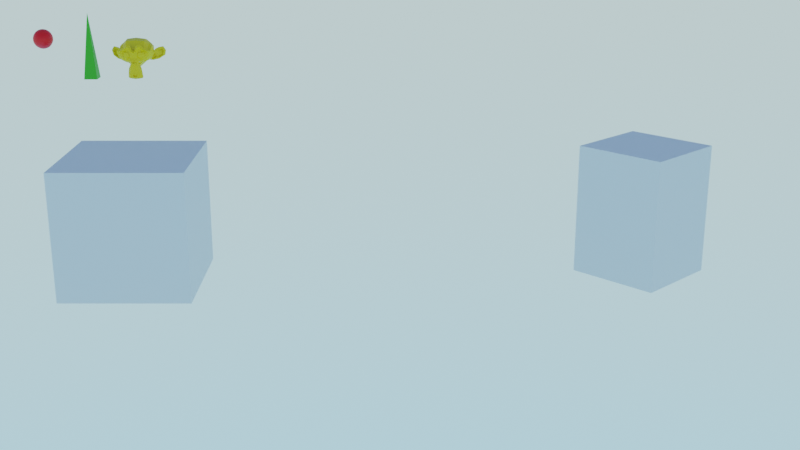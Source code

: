 # Source: GetGeom.blend  (saved by Blender 3.6.11; exported with 4.5.12 LTS)
import bpy
from mathutils import Matrix  # noqa: F401  (used for matrix-valued properties, if any)

bpy.ops.wm.read_factory_settings(use_empty=True)
scene = bpy.context.scene
scene.name = 'Scene'

# ---- materials (node trees are filled in below, after node groups)
mat_material = bpy.data.materials.new('Material')
mat_material.alpha_threshold = 0.0
mat_material.use_transparent_shadow = False
mat_material.roughness = 0.5
mat_material.line_color = (0.0, 0.0, 0.0, 1.0)
mat_material_001 = bpy.data.materials.new('Material.001')
mat_material_001.use_transparent_shadow = False
mat_material_002 = bpy.data.materials.new('Material.002')
mat_material_002.use_transparent_shadow = False
mat_material_003 = bpy.data.materials.new('Material.003')
mat_material_003.use_transparent_shadow = False

# ---- material node trees
mat_material.use_nodes = True; mat_material.node_tree.nodes.clear()
_N = mat_material.node_tree.nodes; _L = mat_material.node_tree.links
n0 = _N.new('ShaderNodeOutputMaterial'); n0.name = 'Material Output'; n0.location = (300, 300)
n1 = _N.new('ShaderNodeBsdfPrincipled'); n1.name = 'Principled BSDF'; n1.location = (10, 300)
n1.distribution = 'GGX'
n1.subsurface_method = 'RANDOM_WALK_SKIN'
n1.inputs[3].default_value = 1.45
n1.inputs[4].default_value = 0.95
n1.inputs[27].default_value = (0.0, 0.0, 0.0, 1.0)
n1.inputs[28].default_value = 1.0
_L.new(n1.outputs[0], n0.inputs[0])
n0.is_active_output = True
mat_material_001.use_nodes = True; mat_material_001.node_tree.nodes.clear()
_N = mat_material_001.node_tree.nodes; _L = mat_material_001.node_tree.links
n0 = _N.new('ShaderNodeBsdfPrincipled'); n0.name = 'Principled BSDF'; n0.location = (10, 300)
n0.distribution = 'GGX'
n0.subsurface_method = 'RANDOM_WALK_SKIN'
n0.inputs[0].default_value = (0.8, 0.0, 0.001945, 1.0)
n0.inputs[3].default_value = 1.45
n0.inputs[27].default_value = (0.0, 0.0, 0.0, 1.0)
n0.inputs[28].default_value = 1.0
n1 = _N.new('ShaderNodeOutputMaterial'); n1.name = 'Material Output'; n1.location = (300, 300)
_L.new(n0.outputs[0], n1.inputs[0])
n1.is_active_output = True
mat_material_002.use_nodes = True; mat_material_002.node_tree.nodes.clear()
_N = mat_material_002.node_tree.nodes; _L = mat_material_002.node_tree.links
n0 = _N.new('ShaderNodeBsdfPrincipled'); n0.name = 'Principled BSDF'; n0.location = (10, 300)
n0.distribution = 'GGX'
n0.subsurface_method = 'RANDOM_WALK_SKIN'
n0.inputs[3].default_value = 1.45
n0.inputs[27].default_value = (0.0, 0.0, 0.0, 1.0)
n0.inputs[28].default_value = 1.0
n1 = _N.new('ShaderNodeOutputMaterial'); n1.name = 'Material Output'; n1.location = (300, 300)
n2 = _N.new('ShaderNodeRGB'); n2.name = 'RGB'; n2.location = (-220, 280)
n2.outputs[0].default_value = (0.03915, 0.4487, 0.003659, 1.0)
_L.new(n0.outputs[0], n1.inputs[0])
_L.new(n2.outputs[0], n0.inputs[0])
n1.is_active_output = True
mat_material_003.use_nodes = True; mat_material_003.node_tree.nodes.clear()
_N = mat_material_003.node_tree.nodes; _L = mat_material_003.node_tree.links
n0 = _N.new('ShaderNodeBsdfPrincipled'); n0.name = 'Principled BSDF'; n0.location = (10, 300)
n0.distribution = 'GGX'
n0.subsurface_method = 'RANDOM_WALK_SKIN'
n0.inputs[0].default_value = (0.8, 0.6221, 0.0, 1.0)
n0.inputs[3].default_value = 1.45
n0.inputs[27].default_value = (0.0, 0.0, 0.0, 1.0)
n0.inputs[28].default_value = 1.0
n1 = _N.new('ShaderNodeOutputMaterial'); n1.name = 'Material Output'; n1.location = (300, 300)
_L.new(n0.outputs[0], n1.inputs[0])
n1.is_active_output = True

# ---- world
world_world = bpy.data.worlds.new('World'); scene.world = world_world
world_world.use_nodes = True; world_world.node_tree.nodes.clear()
_N = world_world.node_tree.nodes; _L = world_world.node_tree.links
n0 = _N.new('ShaderNodeOutputWorld'); n0.name = 'World Output'; n0.location = (300, 300)
n1 = _N.new('ShaderNodeBackground'); n1.name = 'Background'; n1.location = (10, 300)
n1.inputs[1].default_value = 5.0
n2 = _N.new('ShaderNodeTexSky'); n2.name = 'Sky Texture'; n2.location = (-190, 275)
n2.sky_type = 'HOSEK_WILKIE'
_L.new(n1.outputs[0], n0.inputs[0])
_L.new(n2.outputs[0], n1.inputs[0])
n0.is_active_output = True
world_world.color = (0.05088, 0.05088, 0.05088)
world_world.use_sun_shadow = False
world_world.sun_shadow_jitter_overblur = 0.0

# ---- cameras
cam_camera = bpy.data.cameras.new('Camera')
cam_camera.clip_end = 100.0
cam_camera.ortho_scale = 7.314
cam_camera.display_size = 5.0

# ---- meshes
me_cube = bpy.data.meshes.new('Cube')
me_cube.from_pydata([(1.0, 1.0, 1.0), (1.0, 1.0, -1.0), (1.0, -1.0, 1.0), (1.0, -1.0, -1.0), (-1.0, 1.0, 1.0), (-1.0, 1.0, -1.0), (-1.0, -1.0, 1.0), (-1.0, -1.0, -1.0)], [], [(0, 4, 6, 2), (3, 2, 6, 7), (7, 6, 4, 5), (5, 1, 3, 7), (1, 0, 2, 3), (5, 4, 0, 1)])
_uv = me_cube.uv_layers.new(name='UVMap')
_uv.uv.foreach_set('vector', [0.625, 0.5, 0.875, 0.5, 0.875, 0.75, 0.625, 0.75, 0.375, 0.75, 0.625, 0.75, 0.625, 1.0, 0.375, 1.0, 0.375, 0.0, 0.625, 0.0, 0.625, 0.25, 0.375, 0.25, 0.125, 0.5, 0.375, 0.5, 0.375, 0.75, 0.125, 0.75, 0.375, 0.5, 0.625, 0.5, 0.625, 0.75, 0.375, 0.75, 0.375, 0.25, 0.625, 0.25, 0.625, 0.5, 0.375, 0.5])
me_cube.materials.append(mat_material)
me_cube.use_mirror_vertex_groups = False
me_cube.update()
me_sphere = bpy.data.meshes.new('Sphere')
me_sphere.from_pydata([(0.0, 0.02926, 0.1471), (0.0, 0.0574, 0.1386), (0.0, 0.1061, 0.1061), (0.0, 0.1386, 0.0574), (0.0, 0.1471, 0.02926), (0.0, 0.1471, -0.02926), (0.0, 0.1247, -0.08334), (0.0, 0.08334, -0.1247), (0.0, 0.0574, -0.1386), (0.0, 0.02926, -0.1471), (0.0112, 0.02704, 0.1471), (0.02197, 0.05303, 0.1386), (0.03189, 0.07699, 0.1247), (0.04059, 0.09799, 0.1061), (0.04773, 0.1152, 0.08334), (0.05303, 0.128, 0.0574), (0.0563, 0.1359, 0.02926), (0.0574, 0.1386, 0.0), (0.0563, 0.1359, -0.02926), (0.05303, 0.128, -0.0574), (0.04773, 0.1152, -0.08334), (0.04059, 0.09799, -0.1061), (0.03189, 0.07699, -0.1247), (0.02197, 0.05303, -0.1386), (0.0112, 0.02704, -0.1471), (0.02069, 0.02069, 0.1471), (0.04059, 0.04059, 0.1386), (0.05893, 0.05893, 0.1247), (0.075, 0.075, 0.1061), (0.08819, 0.08819, 0.08334), (0.09799, 0.09799, 0.0574), (0.104, 0.104, 0.02926), (0.1061, 0.1061, 0.0), (0.104, 0.104, -0.02926), (0.09799, 0.09799, -0.0574), (0.08819, 0.08819, -0.08334), (0.075, 0.075, -0.1061), (0.05893, 0.05893, -0.1247), (0.04059, 0.04059, -0.1386), (0.02069, 0.02069, -0.1471), (0.02704, 0.0112, 0.1471), (0.05303, 0.02197, 0.1386), (0.07699, 0.03189, 0.1247), (0.09799, 0.04059, 0.1061), (0.1152, 0.04773, 0.08334), (0.128, 0.05303, 0.0574), (0.1359, 0.0563, 0.02926), (0.1386, 0.0574, 0.0), (0.1359, 0.0563, -0.02926), (0.128, 0.05303, -0.0574), (0.1152, 0.04773, -0.08334), (0.09799, 0.04059, -0.1061), (0.07699, 0.03189, -0.1247), (0.05303, 0.02197, -0.1386), (0.02704, 0.0112, -0.1471), (0.02926, -7.823e-09, 0.1471), (0.0574, -6.706e-09, 0.1386), (0.08334, -1.118e-08, 0.1247), (0.1061, -1.341e-08, 0.1061), (0.1247, -1.341e-08, 0.08334), (0.1386, -1.788e-08, 0.0574), (0.1471, -2.235e-08, 0.02926), (0.15, -2.235e-08, 0.0), (0.1471, -2.235e-08, -0.02926), (0.1386, -1.788e-08, -0.0574), (0.1247, -1.341e-08, -0.08334), (0.1061, -1.341e-08, -0.1061), (0.08334, -1.118e-08, -0.1247), (0.0574, -6.706e-09, -0.1386), (0.02926, -7.823e-09, -0.1471), (0.02704, -0.0112, 0.1471), (0.05303, -0.02197, 0.1386), (0.07699, -0.03189, 0.1247), (0.09799, -0.04059, 0.1061), (0.1152, -0.04773, 0.08334), (0.128, -0.05303, 0.0574), (0.1359, -0.0563, 0.02926), (0.1386, -0.0574, 0.0), (0.1359, -0.0563, -0.02926), (0.128, -0.05303, -0.0574), (0.1152, -0.04773, -0.08334), (0.09799, -0.04059, -0.1061), (0.07699, -0.03189, -0.1247), (0.05303, -0.02197, -0.1386), (0.02704, -0.0112, -0.1471), (0.02069, -0.02069, 0.1471), (0.04059, -0.04059, 0.1386), (0.05893, -0.05893, 0.1247), (0.075, -0.075, 0.1061), (0.08819, -0.08819, 0.08334), (0.09799, -0.09799, 0.0574), (0.104, -0.104, 0.02926), (0.1061, -0.1061, 0.0), (0.104, -0.104, -0.02926), (0.09799, -0.09799, -0.0574), (0.08819, -0.08819, -0.08334), (0.075, -0.075, -0.1061), (0.05893, -0.05893, -0.1247), (0.04059, -0.04059, -0.1386), (0.02069, -0.02069, -0.1471), (0.0112, -0.02704, 0.1471), (0.02197, -0.05303, 0.1386), (0.03189, -0.07699, 0.1247), (0.04059, -0.09799, 0.1061), (0.04773, -0.1152, 0.08334), (0.05303, -0.128, 0.0574), (0.0563, -0.1359, 0.02926), (0.0574, -0.1386, 0.0), (0.0563, -0.1359, -0.02926), (0.05303, -0.128, -0.0574), (0.04773, -0.1152, -0.08334), (0.04059, -0.09799, -0.1061), (0.03189, -0.07699, -0.1247), (0.02197, -0.05303, -0.1386), (0.0112, -0.02704, -0.1471), (-1.006e-08, -0.02926, 0.1471), (-1.788e-08, -0.0574, 0.1386), (-2.235e-08, -0.08334, 0.1247), (-3.353e-08, -0.1061, 0.1061), (-2.682e-08, -0.1247, 0.08334), (-3.576e-08, -0.1386, 0.0574), (-4.023e-08, -0.1471, 0.02926), (-5.364e-08, -0.15, 0.0), (-4.023e-08, -0.1471, -0.02926), (-3.576e-08, -0.1386, -0.0574), (-2.682e-08, -0.1247, -0.08334), (-3.353e-08, -0.1061, -0.1061), (-2.235e-08, -0.08334, -0.1247), (-1.788e-08, -0.0574, -0.1386), (-1.006e-08, -0.02926, -0.1471), (-0.0112, -0.02704, 0.1471), (-0.02197, -0.05303, 0.1386), (-0.03189, -0.07699, 0.1247), (-0.04059, -0.09799, 0.1061), (-0.04773, -0.1152, 0.08334), (-0.05303, -0.128, 0.0574), (-0.0563, -0.1359, 0.02926), (-0.0574, -0.1386, 0.0), (-0.0563, -0.1359, -0.02926), (-0.05303, -0.128, -0.0574), (-0.04773, -0.1152, -0.08334), (-0.04059, -0.09799, -0.1061), (-0.03189, -0.07699, -0.1247), (-0.02197, -0.05303, -0.1386), (-0.0112, -0.02704, -0.1471), (0.0, 0.0, -0.15), (-0.02069, -0.02069, 0.1471), (-0.04059, -0.04059, 0.1386), (-0.05893, -0.05893, 0.1247), (-0.075, -0.075, 0.1061), (-0.08819, -0.08819, 0.08334), (-0.09799, -0.09799, 0.0574), (-0.104, -0.104, 0.02926), (-0.1061, -0.1061, 0.0), (-0.104, -0.104, -0.02926), (-0.09799, -0.09799, -0.0574), (-0.08819, -0.08819, -0.08334), (-0.075, -0.075, -0.1061), (-0.05893, -0.05893, -0.1247), (-0.04059, -0.04059, -0.1386), (-0.02069, -0.02069, -0.1471), (-0.02704, -0.0112, 0.1471), (-0.05303, -0.02197, 0.1386), (-0.07699, -0.03189, 0.1247), (-0.09799, -0.04059, 0.1061), (-0.1152, -0.04773, 0.08334), (-0.128, -0.05303, 0.0574), (-0.1359, -0.0563, 0.02926), (-0.1386, -0.0574, 0.0), (-0.1359, -0.0563, -0.02926), (-0.128, -0.05303, -0.0574), (-0.1152, -0.04773, -0.08334), (-0.09799, -0.04059, -0.1061), (-0.07699, -0.03189, -0.1247), (-0.05303, -0.02197, -0.1386), (-0.02704, -0.0112, -0.1471), (0.0, 0.0, 0.15), (-0.02926, 1.229e-08, 0.1471), (-0.0574, 2.682e-08, 0.1386), (-0.08334, 2.906e-08, 0.1247), (-0.1061, 4.917e-08, 0.1061), (-0.1247, 4.917e-08, 0.08334), (-0.1386, 5.364e-08, 0.0574), (-0.1471, 5.811e-08, 0.02926), (-0.15, 7.6e-08, 0.0), (-0.1471, 5.811e-08, -0.02926), (-0.1386, 5.364e-08, -0.0574), (-0.1247, 4.917e-08, -0.08334), (-0.1061, 4.917e-08, -0.1061), (-0.08334, 2.906e-08, -0.1247), (-0.0574, 2.682e-08, -0.1386), (-0.02926, 1.229e-08, -0.1471), (-0.02704, 0.0112, 0.1471), (-0.05303, 0.02197, 0.1386), (-0.07699, 0.03189, 0.1247), (-0.09799, 0.04059, 0.1061), (-0.1152, 0.04773, 0.08334), (-0.128, 0.05303, 0.0574), (-0.1359, 0.0563, 0.02926), (-0.1386, 0.0574, 0.0), (-0.1359, 0.0563, -0.02926), (-0.128, 0.05303, -0.0574), (-0.1152, 0.04773, -0.08334), (-0.09799, 0.04059, -0.1061), (-0.07699, 0.03189, -0.1247), (-0.05303, 0.02197, -0.1386), (-0.02704, 0.0112, -0.1471), (-0.02069, 0.02069, 0.1471), (-0.04059, 0.04059, 0.1386), (-0.05893, 0.05893, 0.1247), (-0.075, 0.075, 0.1061), (-0.08819, 0.08819, 0.08334), (-0.09799, 0.09799, 0.0574), (-0.104, 0.104, 0.02926), (-0.1061, 0.1061, 0.0), (-0.104, 0.104, -0.02926), (-0.09799, 0.09799, -0.0574), (-0.08819, 0.08819, -0.08334), (-0.075, 0.075, -0.1061), (-0.05893, 0.05893, -0.1247), (-0.04059, 0.04059, -0.1386), (-0.02069, 0.02069, -0.1471), (-0.0112, 0.02704, 0.1471), (-0.02197, 0.05303, 0.1386), (-0.03189, 0.07699, 0.1247), (-0.04059, 0.09799, 0.1061), (-0.04773, 0.1152, 0.08334), (-0.05303, 0.128, 0.0574), (-0.0563, 0.1359, 0.02926), (-0.0574, 0.1386, 0.0), (-0.0563, 0.1359, -0.02926), (-0.05303, 0.128, -0.0574), (-0.04773, 0.1152, -0.08334), (-0.04059, 0.09799, -0.1061), (-0.03189, 0.07699, -0.1247), (-0.02197, 0.05303, -0.1386), (-0.0112, 0.02704, -0.1471), (3.576e-08, 0.08334, 0.1247), (6.706e-08, 0.1247, 0.08334), (9.388e-08, 0.15, 0.0), (7.6e-08, 0.1386, -0.0574), (6.706e-08, 0.1061, -0.1061)], [], [(1, 0, 10, 11), (240, 5, 18, 19), (237, 1, 11, 12), (6, 240, 19, 20), (2, 237, 12, 13), (241, 6, 20, 21), (238, 2, 13, 14), (7, 241, 21, 22), (3, 238, 14, 15), (8, 7, 22, 23), (4, 3, 15, 16), (9, 8, 23, 24), (239, 4, 16, 17), (0, 176, 10), (145, 9, 24), (5, 239, 17, 18), (10, 176, 25), (145, 24, 39), (18, 17, 32, 33), (11, 10, 25, 26), (19, 18, 33, 34), (12, 11, 26, 27), (20, 19, 34, 35), (13, 12, 27, 28), (21, 20, 35, 36), (14, 13, 28, 29), (22, 21, 36, 37), (15, 14, 29, 30), (23, 22, 37, 38), (16, 15, 30, 31), (24, 23, 38, 39), (17, 16, 31, 32), (29, 28, 43, 44), (37, 36, 51, 52), (30, 29, 44, 45), (38, 37, 52, 53), (31, 30, 45, 46), (39, 38, 53, 54), (32, 31, 46, 47), (25, 176, 40), (145, 39, 54), (33, 32, 47, 48), (26, 25, 40, 41), (34, 33, 48, 49), (27, 26, 41, 42), (35, 34, 49, 50), (28, 27, 42, 43), (36, 35, 50, 51), (48, 47, 62, 63), (41, 40, 55, 56), (49, 48, 63, 64), (42, 41, 56, 57), (50, 49, 64, 65), (43, 42, 57, 58), (51, 50, 65, 66), (44, 43, 58, 59), (52, 51, 66, 67), (45, 44, 59, 60), (53, 52, 67, 68), (46, 45, 60, 61), (54, 53, 68, 69), (47, 46, 61, 62), (40, 176, 55), (145, 54, 69), (67, 66, 81, 82), (60, 59, 74, 75), (68, 67, 82, 83), (61, 60, 75, 76), (69, 68, 83, 84), (62, 61, 76, 77), (55, 176, 70), (145, 69, 84), (63, 62, 77, 78), (56, 55, 70, 71), (64, 63, 78, 79), (57, 56, 71, 72), (65, 64, 79, 80), (58, 57, 72, 73), (66, 65, 80, 81), (59, 58, 73, 74), (71, 70, 85, 86), (79, 78, 93, 94), (72, 71, 86, 87), (80, 79, 94, 95), (73, 72, 87, 88), (81, 80, 95, 96), (74, 73, 88, 89), (82, 81, 96, 97), (75, 74, 89, 90), (83, 82, 97, 98), (76, 75, 90, 91), (84, 83, 98, 99), (77, 76, 91, 92), (70, 176, 85), (145, 84, 99), (78, 77, 92, 93), (90, 89, 104, 105), (98, 97, 112, 113), (91, 90, 105, 106), (99, 98, 113, 114), (92, 91, 106, 107), (85, 176, 100), (145, 99, 114), (93, 92, 107, 108), (86, 85, 100, 101), (94, 93, 108, 109), (87, 86, 101, 102), (95, 94, 109, 110), (88, 87, 102, 103), (96, 95, 110, 111), (89, 88, 103, 104), (97, 96, 111, 112), (109, 108, 123, 124), (102, 101, 116, 117), (110, 109, 124, 125), (103, 102, 117, 118), (111, 110, 125, 126), (104, 103, 118, 119), (112, 111, 126, 127), (105, 104, 119, 120), (113, 112, 127, 128), (106, 105, 120, 121), (114, 113, 128, 129), (107, 106, 121, 122), (100, 176, 115), (145, 114, 129), (108, 107, 122, 123), (101, 100, 115, 116), (128, 127, 142, 143), (121, 120, 135, 136), (129, 128, 143, 144), (122, 121, 136, 137), (115, 176, 130), (145, 129, 144), (123, 122, 137, 138), (116, 115, 130, 131), (124, 123, 138, 139), (117, 116, 131, 132), (125, 124, 139, 140), (118, 117, 132, 133), (126, 125, 140, 141), (119, 118, 133, 134), (127, 126, 141, 142), (120, 119, 134, 135), (140, 139, 155, 156), (133, 132, 148, 149), (141, 140, 156, 157), (134, 133, 149, 150), (142, 141, 157, 158), (135, 134, 150, 151), (143, 142, 158, 159), (136, 135, 151, 152), (144, 143, 159, 160), (137, 136, 152, 153), (130, 176, 146), (145, 144, 160), (138, 137, 153, 154), (131, 130, 146, 147), (139, 138, 154, 155), (132, 131, 147, 148), (160, 159, 174, 175), (153, 152, 167, 168), (146, 176, 161), (145, 160, 175), (154, 153, 168, 169), (147, 146, 161, 162), (155, 154, 169, 170), (148, 147, 162, 163), (156, 155, 170, 171), (149, 148, 163, 164), (157, 156, 171, 172), (150, 149, 164, 165), (158, 157, 172, 173), (151, 150, 165, 166), (159, 158, 173, 174), (152, 151, 166, 167), (164, 163, 179, 180), (172, 171, 187, 188), (165, 164, 180, 181), (173, 172, 188, 189), (166, 165, 181, 182), (174, 173, 189, 190), (167, 166, 182, 183), (175, 174, 190, 191), (168, 167, 183, 184), (161, 176, 177), (145, 175, 191), (169, 168, 184, 185), (162, 161, 177, 178), (170, 169, 185, 186), (163, 162, 178, 179), (171, 170, 186, 187), (184, 183, 198, 199), (177, 176, 192), (145, 191, 206), (185, 184, 199, 200), (178, 177, 192, 193), (186, 185, 200, 201), (179, 178, 193, 194), (187, 186, 201, 202), (180, 179, 194, 195), (188, 187, 202, 203), (181, 180, 195, 196), (189, 188, 203, 204), (182, 181, 196, 197), (190, 189, 204, 205), (183, 182, 197, 198), (191, 190, 205, 206), (203, 202, 217, 218), (196, 195, 210, 211), (204, 203, 218, 219), (197, 196, 211, 212), (205, 204, 219, 220), (198, 197, 212, 213), (206, 205, 220, 221), (199, 198, 213, 214), (192, 176, 207), (145, 206, 221), (200, 199, 214, 215), (193, 192, 207, 208), (201, 200, 215, 216), (194, 193, 208, 209), (202, 201, 216, 217), (195, 194, 209, 210), (207, 176, 222), (145, 221, 236), (215, 214, 229, 230), (208, 207, 222, 223), (216, 215, 230, 231), (209, 208, 223, 224), (217, 216, 231, 232), (210, 209, 224, 225), (218, 217, 232, 233), (211, 210, 225, 226), (219, 218, 233, 234), (212, 211, 226, 227), (220, 219, 234, 235), (213, 212, 227, 228), (221, 220, 235, 236), (214, 213, 228, 229), (226, 225, 2, 238), (234, 233, 241, 7), (227, 226, 238, 3), (235, 234, 7, 8), (228, 227, 3, 4), (236, 235, 8, 9), (229, 228, 4, 239), (222, 176, 0), (145, 236, 9), (230, 229, 239, 5), (223, 222, 0, 1), (231, 230, 5, 240), (224, 223, 1, 237), (232, 231, 240, 6), (225, 224, 237, 2), (233, 232, 6, 241)])
me_sphere.polygons.foreach_set('use_smooth', [True] * 256)
_uv = me_sphere.uv_layers.new(name='UVMap')
_uv.uv.foreach_set('vector', [0.75, 0.875, 0.75, 0.9375, 0.6875, 0.9375, 0.6875, 0.875, 0.75, 0.375, 0.75, 0.4375, 0.6875, 0.4375, 0.6875, 0.375, 0.75, 0.8125, 0.75, 0.875, 0.6875, 0.875, 0.6875, 0.8125, 0.75, 0.3125, 0.75, 0.375, 0.6875, 0.375, 0.6875, 0.3125, 0.75, 0.75, 0.75, 0.8125, 0.6875, 0.8125, 0.6875, 0.75, 0.75, 0.25, 0.75, 0.3125, 0.6875, 0.3125, 0.6875, 0.25, 0.75, 0.6875, 0.75, 0.75, 0.6875, 0.75, 0.6875, 0.6875, 0.75, 0.1875, 0.75, 0.25, 0.6875, 0.25, 0.6875, 0.1875, 0.75, 0.625, 0.75, 0.6875, 0.6875, 0.6875, 0.6875, 0.625, 0.75, 0.125, 0.75, 0.1875, 0.6875, 0.1875, 0.6875, 0.125, 0.75, 0.5625, 0.75, 0.625, 0.6875, 0.625, 0.6875, 0.5625, 0.75, 0.0625, 0.75, 0.125, 0.6875, 0.125, 0.6875, 0.0625, 0.75, 0.5, 0.75, 0.5625, 0.6875, 0.5625, 0.6875, 0.5, 0.75, 0.9375, 0.7188, 1.0, 0.6875, 0.9375, 0.7188, 0.0, 0.75, 0.0625, 0.6875, 0.0625, 0.75, 0.4375, 0.75, 0.5, 0.6875, 0.5, 0.6875, 0.4375, 0.6875, 0.9375, 0.6562, 1.0, 0.625, 0.9375, 0.6562, 0.0, 0.6875, 0.0625, 0.625, 0.0625, 0.6875, 0.4375, 0.6875, 0.5, 0.625, 0.5, 0.625, 0.4375, 0.6875, 0.875, 0.6875, 0.9375, 0.625, 0.9375, 0.625, 0.875, 0.6875, 0.375, 0.6875, 0.4375, 0.625, 0.4375, 0.625, 0.375, 0.6875, 0.8125, 0.6875, 0.875, 0.625, 0.875, 0.625, 0.8125, 0.6875, 0.3125, 0.6875, 0.375, 0.625, 0.375, 0.625, 0.3125, 0.6875, 0.75, 0.6875, 0.8125, 0.625, 0.8125, 0.625, 0.75, 0.6875, 0.25, 0.6875, 0.3125, 0.625, 0.3125, 0.625, 0.25, 0.6875, 0.6875, 0.6875, 0.75, 0.625, 0.75, 0.625, 0.6875, 0.6875, 0.1875, 0.6875, 0.25, 0.625, 0.25, 0.625, 0.1875, 0.6875, 0.625, 0.6875, 0.6875, 0.625, 0.6875, 0.625, 0.625, 0.6875, 0.125, 0.6875, 0.1875, 0.625, 0.1875, 0.625, 0.125, 0.6875, 0.5625, 0.6875, 0.625, 0.625, 0.625, 0.625, 0.5625, 0.6875, 0.0625, 0.6875, 0.125, 0.625, 0.125, 0.625, 0.0625, 0.6875, 0.5, 0.6875, 0.5625, 0.625, 0.5625, 0.625, 0.5, 0.625, 0.6875, 0.625, 0.75, 0.5625, 0.75, 0.5625, 0.6875, 0.625, 0.1875, 0.625, 0.25, 0.5625, 0.25, 0.5625, 0.1875, 0.625, 0.625, 0.625, 0.6875, 0.5625, 0.6875, 0.5625, 0.625, 0.625, 0.125, 0.625, 0.1875, 0.5625, 0.1875, 0.5625, 0.125, 0.625, 0.5625, 0.625, 0.625, 0.5625, 0.625, 0.5625, 0.5625, 0.625, 0.0625, 0.625, 0.125, 0.5625, 0.125, 0.5625, 0.0625, 0.625, 0.5, 0.625, 0.5625, 0.5625, 0.5625, 0.5625, 0.5, 0.625, 0.9375, 0.5938, 1.0, 0.5625, 0.9375, 0.5938, 0.0, 0.625, 0.0625, 0.5625, 0.0625, 0.625, 0.4375, 0.625, 0.5, 0.5625, 0.5, 0.5625, 0.4375, 0.625, 0.875, 0.625, 0.9375, 0.5625, 0.9375, 0.5625, 0.875, 0.625, 0.375, 0.625, 0.4375, 0.5625, 0.4375, 0.5625, 0.375, 0.625, 0.8125, 0.625, 0.875, 0.5625, 0.875, 0.5625, 0.8125, 0.625, 0.3125, 0.625, 0.375, 0.5625, 0.375, 0.5625, 0.3125, 0.625, 0.75, 0.625, 0.8125, 0.5625, 0.8125, 0.5625, 0.75, 0.625, 0.25, 0.625, 0.3125, 0.5625, 0.3125, 0.5625, 0.25, 0.5625, 0.4375, 0.5625, 0.5, 0.5, 0.5, 0.5, 0.4375, 0.5625, 0.875, 0.5625, 0.9375, 0.5, 0.9375, 0.5, 0.875, 0.5625, 0.375, 0.5625, 0.4375, 0.5, 0.4375, 0.5, 0.375, 0.5625, 0.8125, 0.5625, 0.875, 0.5, 0.875, 0.5, 0.8125, 0.5625, 0.3125, 0.5625, 0.375, 0.5, 0.375, 0.5, 0.3125, 0.5625, 0.75, 0.5625, 0.8125, 0.5, 0.8125, 0.5, 0.75, 0.5625, 0.25, 0.5625, 0.3125, 0.5, 0.3125, 0.5, 0.25, 0.5625, 0.6875, 0.5625, 0.75, 0.5, 0.75, 0.5, 0.6875, 0.5625, 0.1875, 0.5625, 0.25, 0.5, 0.25, 0.5, 0.1875, 0.5625, 0.625, 0.5625, 0.6875, 0.5, 0.6875, 0.5, 0.625, 0.5625, 0.125, 0.5625, 0.1875, 0.5, 0.1875, 0.5, 0.125, 0.5625, 0.5625, 0.5625, 0.625, 0.5, 0.625, 0.5, 0.5625, 0.5625, 0.0625, 0.5625, 0.125, 0.5, 0.125, 0.5, 0.0625, 0.5625, 0.5, 0.5625, 0.5625, 0.5, 0.5625, 0.5, 0.5, 0.5625, 0.9375, 0.5312, 1.0, 0.5, 0.9375, 0.5312, 0.0, 0.5625, 0.0625, 0.5, 0.0625, 0.5, 0.1875, 0.5, 0.25, 0.4375, 0.25, 0.4375, 0.1875, 0.5, 0.625, 0.5, 0.6875, 0.4375, 0.6875, 0.4375, 0.625, 0.5, 0.125, 0.5, 0.1875, 0.4375, 0.1875, 0.4375, 0.125, 0.5, 0.5625, 0.5, 0.625, 0.4375, 0.625, 0.4375, 0.5625, 0.5, 0.0625, 0.5, 0.125, 0.4375, 0.125, 0.4375, 0.0625, 0.5, 0.5, 0.5, 0.5625, 0.4375, 0.5625, 0.4375, 0.5, 0.5, 0.9375, 0.4687, 1.0, 0.4375, 0.9375, 0.4687, 0.0, 0.5, 0.0625, 0.4375, 0.0625, 0.5, 0.4375, 0.5, 0.5, 0.4375, 0.5, 0.4375, 0.4375, 0.5, 0.875, 0.5, 0.9375, 0.4375, 0.9375, 0.4375, 0.875, 0.5, 0.375, 0.5, 0.4375, 0.4375, 0.4375, 0.4375, 0.375, 0.5, 0.8125, 0.5, 0.875, 0.4375, 0.875, 0.4375, 0.8125, 0.5, 0.3125, 0.5, 0.375, 0.4375, 0.375, 0.4375, 0.3125, 0.5, 0.75, 0.5, 0.8125, 0.4375, 0.8125, 0.4375, 0.75, 0.5, 0.25, 0.5, 0.3125, 0.4375, 0.3125, 0.4375, 0.25, 0.5, 0.6875, 0.5, 0.75, 0.4375, 0.75, 0.4375, 0.6875, 0.4375, 0.875, 0.4375, 0.9375, 0.375, 0.9375, 0.375, 0.875, 0.4375, 0.375, 0.4375, 0.4375, 0.375, 0.4375, 0.375, 0.375, 0.4375, 0.8125, 0.4375, 0.875, 0.375, 0.875, 0.375, 0.8125, 0.4375, 0.3125, 0.4375, 0.375, 0.375, 0.375, 0.375, 0.3125, 0.4375, 0.75, 0.4375, 0.8125, 0.375, 0.8125, 0.375, 0.75, 0.4375, 0.25, 0.4375, 0.3125, 0.375, 0.3125, 0.375, 0.25, 0.4375, 0.6875, 0.4375, 0.75, 0.375, 0.75, 0.375, 0.6875, 0.4375, 0.1875, 0.4375, 0.25, 0.375, 0.25, 0.375, 0.1875, 0.4375, 0.625, 0.4375, 0.6875, 0.375, 0.6875, 0.375, 0.625, 0.4375, 0.125, 0.4375, 0.1875, 0.375, 0.1875, 0.375, 0.125, 0.4375, 0.5625, 0.4375, 0.625, 0.375, 0.625, 0.375, 0.5625, 0.4375, 0.0625, 0.4375, 0.125, 0.375, 0.125, 0.375, 0.0625, 0.4375, 0.5, 0.4375, 0.5625, 0.375, 0.5625, 0.375, 0.5, 0.4375, 0.9375, 0.4062, 1.0, 0.375, 0.9375, 0.4062, 0.0, 0.4375, 0.0625, 0.375, 0.0625, 0.4375, 0.4375, 0.4375, 0.5, 0.375, 0.5, 0.375, 0.4375, 0.375, 0.625, 0.375, 0.6875, 0.3125, 0.6875, 0.3125, 0.625, 0.375, 0.125, 0.375, 0.1875, 0.3125, 0.1875, 0.3125, 0.125, 0.375, 0.5625, 0.375, 0.625, 0.3125, 0.625, 0.3125, 0.5625, 0.375, 0.0625, 0.375, 0.125, 0.3125, 0.125, 0.3125, 0.0625, 0.375, 0.5, 0.375, 0.5625, 0.3125, 0.5625, 0.3125, 0.5, 0.375, 0.9375, 0.3437, 1.0, 0.3125, 0.9375, 0.3437, 0.0, 0.375, 0.0625, 0.3125, 0.0625, 0.375, 0.4375, 0.375, 0.5, 0.3125, 0.5, 0.3125, 0.4375, 0.375, 0.875, 0.375, 0.9375, 0.3125, 0.9375, 0.3125, 0.875, 0.375, 0.375, 0.375, 0.4375, 0.3125, 0.4375, 0.3125, 0.375, 0.375, 0.8125, 0.375, 0.875, 0.3125, 0.875, 0.3125, 0.8125, 0.375, 0.3125, 0.375, 0.375, 0.3125, 0.375, 0.3125, 0.3125, 0.375, 0.75, 0.375, 0.8125, 0.3125, 0.8125, 0.3125, 0.75, 0.375, 0.25, 0.375, 0.3125, 0.3125, 0.3125, 0.3125, 0.25, 0.375, 0.6875, 0.375, 0.75, 0.3125, 0.75, 0.3125, 0.6875, 0.375, 0.1875, 0.375, 0.25, 0.3125, 0.25, 0.3125, 0.1875, 0.3125, 0.375, 0.3125, 0.4375, 0.25, 0.4375, 0.25, 0.375, 0.3125, 0.8125, 0.3125, 0.875, 0.25, 0.875, 0.25, 0.8125, 0.3125, 0.3125, 0.3125, 0.375, 0.25, 0.375, 0.25, 0.3125, 0.3125, 0.75, 0.3125, 0.8125, 0.25, 0.8125, 0.25, 0.75, 0.3125, 0.25, 0.3125, 0.3125, 0.25, 0.3125, 0.25, 0.25, 0.3125, 0.6875, 0.3125, 0.75, 0.25, 0.75, 0.25, 0.6875, 0.3125, 0.1875, 0.3125, 0.25, 0.25, 0.25, 0.25, 0.1875, 0.3125, 0.625, 0.3125, 0.6875, 0.25, 0.6875, 0.25, 0.625, 0.3125, 0.125, 0.3125, 0.1875, 0.25, 0.1875, 0.25, 0.125, 0.3125, 0.5625, 0.3125, 0.625, 0.25, 0.625, 0.25, 0.5625, 0.3125, 0.0625, 0.3125, 0.125, 0.25, 0.125, 0.25, 0.0625, 0.3125, 0.5, 0.3125, 0.5625, 0.25, 0.5625, 0.25, 0.5, 0.3125, 0.9375, 0.2812, 1.0, 0.25, 0.9375, 0.2812, 0.0, 0.3125, 0.0625, 0.25, 0.0625, 0.3125, 0.4375, 0.3125, 0.5, 0.25, 0.5, 0.25, 0.4375, 0.3125, 0.875, 0.3125, 0.9375, 0.25, 0.9375, 0.25, 0.875, 0.25, 0.125, 0.25, 0.1875, 0.1875, 0.1875, 0.1875, 0.125, 0.25, 0.5625, 0.25, 0.625, 0.1875, 0.625, 0.1875, 0.5625, 0.25, 0.0625, 0.25, 0.125, 0.1875, 0.125, 0.1875, 0.0625, 0.25, 0.5, 0.25, 0.5625, 0.1875, 0.5625, 0.1875, 0.5, 0.25, 0.9375, 0.2187, 1.0, 0.1875, 0.9375, 0.2187, 0.0, 0.25, 0.0625, 0.1875, 0.0625, 0.25, 0.4375, 0.25, 0.5, 0.1875, 0.5, 0.1875, 0.4375, 0.25, 0.875, 0.25, 0.9375, 0.1875, 0.9375, 0.1875, 0.875, 0.25, 0.375, 0.25, 0.4375, 0.1875, 0.4375, 0.1875, 0.375, 0.25, 0.8125, 0.25, 0.875, 0.1875, 0.875, 0.1875, 0.8125, 0.25, 0.3125, 0.25, 0.375, 0.1875, 0.375, 0.1875, 0.3125, 0.25, 0.75, 0.25, 0.8125, 0.1875, 0.8125, 0.1875, 0.75, 0.25, 0.25, 0.25, 0.3125, 0.1875, 0.3125, 0.1875, 0.25, 0.25, 0.6875, 0.25, 0.75, 0.1875, 0.75, 0.1875, 0.6875, 0.25, 0.1875, 0.25, 0.25, 0.1875, 0.25, 0.1875, 0.1875, 0.25, 0.625, 0.25, 0.6875, 0.1875, 0.6875, 0.1875, 0.625, 0.1875, 0.3125, 0.1875, 0.375, 0.125, 0.375, 0.125, 0.3125, 0.1875, 0.75, 0.1875, 0.8125, 0.125, 0.8125, 0.125, 0.75, 0.1875, 0.25, 0.1875, 0.3125, 0.125, 0.3125, 0.125, 0.25, 0.1875, 0.6875, 0.1875, 0.75, 0.125, 0.75, 0.125, 0.6875, 0.1875, 0.1875, 0.1875, 0.25, 0.125, 0.25, 0.125, 0.1875, 0.1875, 0.625, 0.1875, 0.6875, 0.125, 0.6875, 0.125, 0.625, 0.1875, 0.125, 0.1875, 0.1875, 0.125, 0.1875, 0.125, 0.125, 0.1875, 0.5625, 0.1875, 0.625, 0.125, 0.625, 0.125, 0.5625, 0.1875, 0.0625, 0.1875, 0.125, 0.125, 0.125, 0.125, 0.0625, 0.1875, 0.5, 0.1875, 0.5625, 0.125, 0.5625, 0.125, 0.5, 0.1875, 0.9375, 0.1562, 1.0, 0.125, 0.9375, 0.1562, 0.0, 0.1875, 0.0625, 0.125, 0.0625, 0.1875, 0.4375, 0.1875, 0.5, 0.125, 0.5, 0.125, 0.4375, 0.1875, 0.875, 0.1875, 0.9375, 0.125, 0.9375, 0.125, 0.875, 0.1875, 0.375, 0.1875, 0.4375, 0.125, 0.4375, 0.125, 0.375, 0.1875, 0.8125, 0.1875, 0.875, 0.125, 0.875, 0.125, 0.8125, 0.125, 0.0625, 0.125, 0.125, 0.0625, 0.125, 0.0625, 0.0625, 0.125, 0.5, 0.125, 0.5625, 0.0625, 0.5625, 0.0625, 0.5, 0.125, 0.9375, 0.09375, 1.0, 0.0625, 0.9375, 0.09375, 0.0, 0.125, 0.0625, 0.0625, 0.0625, 0.125, 0.4375, 0.125, 0.5, 0.0625, 0.5, 0.0625, 0.4375, 0.125, 0.875, 0.125, 0.9375, 0.0625, 0.9375, 0.0625, 0.875, 0.125, 0.375, 0.125, 0.4375, 0.0625, 0.4375, 0.0625, 0.375, 0.125, 0.8125, 0.125, 0.875, 0.0625, 0.875, 0.0625, 0.8125, 0.125, 0.3125, 0.125, 0.375, 0.0625, 0.375, 0.0625, 0.3125, 0.125, 0.75, 0.125, 0.8125, 0.0625, 0.8125, 0.0625, 0.75, 0.125, 0.25, 0.125, 0.3125, 0.0625, 0.3125, 0.0625, 0.25, 0.125, 0.6875, 0.125, 0.75, 0.0625, 0.75, 0.0625, 0.6875, 0.125, 0.1875, 0.125, 0.25, 0.0625, 0.25, 0.0625, 0.1875, 0.125, 0.625, 0.125, 0.6875, 0.0625, 0.6875, 0.0625, 0.625, 0.125, 0.125, 0.125, 0.1875, 0.0625, 0.1875, 0.0625, 0.125, 0.125, 0.5625, 0.125, 0.625, 0.0625, 0.625, 0.0625, 0.5625, 0.0625, 0.75, 0.0625, 0.8125, 0.0, 0.8125, 0.0, 0.75, 0.0625, 0.25, 0.0625, 0.3125, 0.0, 0.3125, 0.0, 0.25, 0.0625, 0.6875, 0.0625, 0.75, 0.0, 0.75, 0.0, 0.6875, 0.0625, 0.1875, 0.0625, 0.25, 0.0, 0.25, 0.0, 0.1875, 0.0625, 0.625, 0.0625, 0.6875, 0.0, 0.6875, 0.0, 0.625, 0.0625, 0.125, 0.0625, 0.1875, 0.0, 0.1875, 0.0, 0.125, 0.0625, 0.5625, 0.0625, 0.625, 0.0, 0.625, 0.0, 0.5625, 0.0625, 0.0625, 0.0625, 0.125, 0.0, 0.125, 0.0, 0.0625, 0.0625, 0.5, 0.0625, 0.5625, 0.0, 0.5625, 0.0, 0.5, 0.0625, 0.9375, 0.03125, 1.0, 0.0, 0.9375, 0.03125, 0.0, 0.0625, 0.0625, 0.0, 0.0625, 0.0625, 0.4375, 0.0625, 0.5, 0.0, 0.5, 0.0, 0.4375, 0.0625, 0.875, 0.0625, 0.9375, 0.0, 0.9375, 0.0, 0.875, 0.0625, 0.375, 0.0625, 0.4375, 0.0, 0.4375, 0.0, 0.375, 0.0625, 0.8125, 0.0625, 0.875, 0.0, 0.875, 0.0, 0.8125, 0.0625, 0.3125, 0.0625, 0.375, 0.0, 0.375, 0.0, 0.3125, 1.0, 0.5, 1.0, 0.5625, 0.9375, 0.5625, 0.9375, 0.5, 1.0, 0.9375, 0.9687, 1.0, 0.9375, 0.9375, 0.9687, 0.0, 1.0, 0.0625, 0.9375, 0.0625, 1.0, 0.4375, 1.0, 0.5, 0.9375, 0.5, 0.9375, 0.4375, 1.0, 0.875, 1.0, 0.9375, 0.9375, 0.9375, 0.9375, 0.875, 1.0, 0.375, 1.0, 0.4375, 0.9375, 0.4375, 0.9375, 0.375, 1.0, 0.8125, 1.0, 0.875, 0.9375, 0.875, 0.9375, 0.8125, 1.0, 0.3125, 1.0, 0.375, 0.9375, 0.375, 0.9375, 0.3125, 1.0, 0.75, 1.0, 0.8125, 0.9375, 0.8125, 0.9375, 0.75, 1.0, 0.25, 1.0, 0.3125, 0.9375, 0.3125, 0.9375, 0.25, 1.0, 0.6875, 1.0, 0.75, 0.9375, 0.75, 0.9375, 0.6875, 1.0, 0.1875, 1.0, 0.25, 0.9375, 0.25, 0.9375, 0.1875, 1.0, 0.625, 1.0, 0.6875, 0.9375, 0.6875, 0.9375, 0.625, 1.0, 0.125, 1.0, 0.1875, 0.9375, 0.1875, 0.9375, 0.125, 1.0, 0.5625, 1.0, 0.625, 0.9375, 0.625, 0.9375, 0.5625, 1.0, 0.0625, 1.0, 0.125, 0.9375, 0.125, 0.9375, 0.0625, 0.9375, 0.25, 0.9375, 0.3125, 0.875, 0.3125, 0.875, 0.25, 0.9375, 0.6875, 0.9375, 0.75, 0.875, 0.75, 0.875, 0.6875, 0.9375, 0.1875, 0.9375, 0.25, 0.875, 0.25, 0.875, 0.1875, 0.9375, 0.625, 0.9375, 0.6875, 0.875, 0.6875, 0.875, 0.625, 0.9375, 0.125, 0.9375, 0.1875, 0.875, 0.1875, 0.875, 0.125, 0.9375, 0.5625, 0.9375, 0.625, 0.875, 0.625, 0.875, 0.5625, 0.9375, 0.0625, 0.9375, 0.125, 0.875, 0.125, 0.875, 0.0625, 0.9375, 0.5, 0.9375, 0.5625, 0.875, 0.5625, 0.875, 0.5, 0.9375, 0.9375, 0.9062, 1.0, 0.875, 0.9375, 0.9062, 0.0, 0.9375, 0.0625, 0.875, 0.0625, 0.9375, 0.4375, 0.9375, 0.5, 0.875, 0.5, 0.875, 0.4375, 0.9375, 0.875, 0.9375, 0.9375, 0.875, 0.9375, 0.875, 0.875, 0.9375, 0.375, 0.9375, 0.4375, 0.875, 0.4375, 0.875, 0.375, 0.9375, 0.8125, 0.9375, 0.875, 0.875, 0.875, 0.875, 0.8125, 0.9375, 0.3125, 0.9375, 0.375, 0.875, 0.375, 0.875, 0.3125, 0.9375, 0.75, 0.9375, 0.8125, 0.875, 0.8125, 0.875, 0.75, 0.875, 0.9375, 0.8437, 1.0, 0.8125, 0.9375, 0.8437, 0.0, 0.875, 0.0625, 0.8125, 0.0625, 0.875, 0.4375, 0.875, 0.5, 0.8125, 0.5, 0.8125, 0.4375, 0.875, 0.875, 0.875, 0.9375, 0.8125, 0.9375, 0.8125, 0.875, 0.875, 0.375, 0.875, 0.4375, 0.8125, 0.4375, 0.8125, 0.375, 0.875, 0.8125, 0.875, 0.875, 0.8125, 0.875, 0.8125, 0.8125, 0.875, 0.3125, 0.875, 0.375, 0.8125, 0.375, 0.8125, 0.3125, 0.875, 0.75, 0.875, 0.8125, 0.8125, 0.8125, 0.8125, 0.75, 0.875, 0.25, 0.875, 0.3125, 0.8125, 0.3125, 0.8125, 0.25, 0.875, 0.6875, 0.875, 0.75, 0.8125, 0.75, 0.8125, 0.6875, 0.875, 0.1875, 0.875, 0.25, 0.8125, 0.25, 0.8125, 0.1875, 0.875, 0.625, 0.875, 0.6875, 0.8125, 0.6875, 0.8125, 0.625, 0.875, 0.125, 0.875, 0.1875, 0.8125, 0.1875, 0.8125, 0.125, 0.875, 0.5625, 0.875, 0.625, 0.8125, 0.625, 0.8125, 0.5625, 0.875, 0.0625, 0.875, 0.125, 0.8125, 0.125, 0.8125, 0.0625, 0.875, 0.5, 0.875, 0.5625, 0.8125, 0.5625, 0.8125, 0.5, 0.8125, 0.6875, 0.8125, 0.75, 0.75, 0.75, 0.75, 0.6875, 0.8125, 0.1875, 0.8125, 0.25, 0.75, 0.25, 0.75, 0.1875, 0.8125, 0.625, 0.8125, 0.6875, 0.75, 0.6875, 0.75, 0.625, 0.8125, 0.125, 0.8125, 0.1875, 0.75, 0.1875, 0.75, 0.125, 0.8125, 0.5625, 0.8125, 0.625, 0.75, 0.625, 0.75, 0.5625, 0.8125, 0.0625, 0.8125, 0.125, 0.75, 0.125, 0.75, 0.0625, 0.8125, 0.5, 0.8125, 0.5625, 0.75, 0.5625, 0.75, 0.5, 0.8125, 0.9375, 0.7812, 1.0, 0.75, 0.9375, 0.7812, 0.0, 0.8125, 0.0625, 0.75, 0.0625, 0.8125, 0.4375, 0.8125, 0.5, 0.75, 0.5, 0.75, 0.4375, 0.8125, 0.875, 0.8125, 0.9375, 0.75, 0.9375, 0.75, 0.875, 0.8125, 0.375, 0.8125, 0.4375, 0.75, 0.4375, 0.75, 0.375, 0.8125, 0.8125, 0.8125, 0.875, 0.75, 0.875, 0.75, 0.8125, 0.8125, 0.3125, 0.8125, 0.375, 0.75, 0.375, 0.75, 0.3125, 0.8125, 0.75, 0.8125, 0.8125, 0.75, 0.8125, 0.75, 0.75, 0.8125, 0.25, 0.8125, 0.3125, 0.75, 0.3125, 0.75, 0.25])
me_sphere.materials.append(mat_material_001)
me_sphere.update()
me_circle = bpy.data.meshes.new('Circle')
me_circle.from_pydata([(0.0, 1.476, 0.0), (-1.043, 1.043, 0.0), (-1.476, 0.0, 0.0), (-1.043, -1.043, 0.0), (0.0, -1.476, 0.0), (1.043, -1.043, 0.0), (1.476, 0.0, 0.0), (1.043, 1.043, 0.0)], [(1, 0), (2, 1), (3, 2), (4, 3), (5, 4), (6, 5), (7, 6), (0, 7)], [])
_uv = me_circle.uv_layers.new(name='UVMap')
_uv.uv.foreach_set('vector', [])
me_circle.update()
me_cone = bpy.data.meshes.new('Cone')
me_cone.from_pydata([(0.0, 1.0, -1.0), (0.0, 1.0, 1.0), (1.0, 2.608e-08, -1.0), (1.0, 2.608e-08, 1.0), (0.0, -1.0, -1.0), (0.0, -1.0, 1.0), (-1.0, 2.608e-08, -1.0), (-1.0, 2.608e-08, 1.0)], [], [(0, 1, 3, 2), (2, 3, 5, 4), (3, 1, 7, 5), (4, 5, 7, 6), (6, 7, 1, 0), (0, 2, 4, 6)])
_uv = me_cone.uv_layers.new(name='UVMap')
_uv.uv.foreach_set('vector', [1.0, 0.5, 1.0, 1.0, 0.75, 1.0, 0.75, 0.5, 0.75, 0.5, 0.75, 1.0, 0.5, 1.0, 0.5, 0.5, 0.49, 0.25, 0.25, 0.49, 0.01, 0.25, 0.25, 0.01, 0.5, 0.5, 0.5, 1.0, 0.25, 1.0, 0.25, 0.5, 0.25, 0.5, 0.25, 1.0, 0.0, 1.0, 0.0, 0.5, 0.75, 0.49, 0.99, 0.25, 0.75, 0.01, 0.51, 0.25])
me_cone.materials.append(mat_material)
me_cone.update()
me_cube_001 = bpy.data.meshes.new('Cube.001')
me_cube_001.from_pydata([(-0.1, -0.1, 0.004085), (0.0, 0.0, 1.004), (-0.1, 0.1, 0.004085), (0.1, -0.1, 0.004085), (0.1, 0.1, 0.004085)], [], [(0, 1, 2), (2, 1, 4), (4, 1, 3), (3, 1, 0), (2, 4, 3, 0)])
_uv = me_cube_001.uv_layers.new(name='UVMap')
_uv.uv.foreach_set('vector', [0.375, 0.0, 0.625, 0.25, 0.375, 0.25, 0.375, 0.25, 0.625, 0.5, 0.375, 0.5, 0.375, 0.5, 0.625, 0.75, 0.375, 0.75, 0.375, 0.75, 0.625, 1.0, 0.375, 1.0, 0.125, 0.5, 0.375, 0.5, 0.375, 0.75, 0.125, 0.75])
me_cube_001.materials.append(mat_material_002)
me_cube_001.update()
me_suzanne = bpy.data.meshes.new('Suzanne')
me_suzanne.from_pydata([(0.1341, -0.2346, 0.05028), (-0.1341, -0.2346, 0.05028), (0.1532, -0.2107, 0.02873), (-0.1532, -0.2107, 0.02873), (0.1676, -0.1772, 0.01676), (-0.1676, -0.1772, 0.01676), (0.1077, -0.1891, -0.007182), (-0.1077, -0.1891, -0.007182), (0.1077, -0.2203, 0.009577), (-0.1077, -0.2203, 0.009577), (0.1077, -0.2394, 0.0407), (-0.1077, -0.2394, 0.0407), (0.08379, -0.2442, 0.05028), (-0.08379, -0.2442, 0.05028), (0.06225, -0.2274, 0.02873), (-0.06225, -0.2274, 0.02873), (0.04788, -0.1987, 0.01676), (-0.04788, -0.1987, 0.01676), (0.02394, -0.2011, 0.07422), (-0.02394, -0.2011, 0.07422), (0.04309, -0.2274, 0.07422), (-0.04309, -0.2274, 0.07422), (0.07422, -0.2442, 0.07422), (-0.07422, -0.2442, 0.07422), (0.08379, -0.2442, 0.1006), (-0.08379, -0.2442, 0.1006), (0.06225, -0.2274, 0.1197), (-0.06225, -0.2274, 0.1197), (0.04788, -0.1987, 0.1341), (-0.04788, -0.1987, 0.1341), (0.1077, -0.1891, 0.158), (-0.1077, -0.1891, 0.158), (0.1077, -0.2203, 0.1389), (-0.1077, -0.2203, 0.1389), (0.1077, -0.2394, 0.1101), (-0.1077, -0.2394, 0.1101), (0.1341, -0.2346, 0.1006), (-0.1341, -0.2346, 0.1006), (0.1532, -0.2107, 0.1197), (-0.1532, -0.2107, 0.1197), (0.1676, -0.1772, 0.1341), (-0.1676, -0.1772, 0.1341), (0.1915, -0.1724, 0.07422), (-0.1915, -0.1724, 0.07422), (0.1724, -0.2059, 0.07422), (-0.1724, -0.2059, 0.07422), (0.1436, -0.2322, 0.07422), (-0.1436, -0.2322, 0.07422), (0.146, -0.237, 0.07422), (-0.146, -0.237, 0.07422), (0.1365, -0.2394, 0.1029), (-0.1365, -0.2394, 0.1029), (0.1077, -0.2466, 0.1149), (-0.1077, -0.2466, 0.1149), (0.0814, -0.2514, 0.1029), (-0.0814, -0.2514, 0.1029), (0.06943, -0.2514, 0.07422), (-0.06943, -0.2514, 0.07422), (0.0814, -0.2514, 0.04788), (-0.0814, -0.2514, 0.04788), (0.1077, -0.2538, 0.07422), (-0.1077, -0.2538, 0.07422), (0.1077, -0.2466, 0.03591), (-0.1077, -0.2466, 0.03591), (0.1365, -0.2394, 0.04788), (-0.1365, -0.2394, 0.04788), (0.0, -0.2274, 0.1317), (0.0, -0.2514, 0.1077), (0.0, -0.225, -0.2083), (0.0, -0.2394, -0.09816), (0.0, -0.2442, -0.05746), (0.0, -0.2203, -0.237), (0.0, -0.1843, 0.1245), (0.0, -0.1748, 0.1748), (0.0, 0.1676, 0.2753), (0.0, 0.261, 0.1724), (0.0, 0.2538, 0.02155), (0.0, 0.1077, -0.1173), (0.06225, -0.1724, -0.05746), (-0.06225, -0.1724, -0.05746), (0.09577, -0.1748, -0.1341), (-0.09577, -0.1748, -0.1341), (0.1077, -0.1748, -0.2131), (-0.1077, -0.1748, -0.2131), (0.1125, -0.1628, -0.2729), (-0.1125, -0.1628, -0.2729), (0.1006, -0.1604, -0.2897), (-0.1006, -0.1604, -0.2897), (0.05506, -0.17, -0.2969), (-0.05506, -0.17, -0.2969), (0.0, -0.1772, -0.3017), (0.1341, -0.1628, -0.04309), (-0.1341, -0.1628, -0.04309), (0.1939, -0.1652, -0.01197), (-0.1939, -0.1652, -0.01197), (0.2538, -0.1365, 0.04549), (-0.2538, -0.1365, 0.04549), (0.2634, -0.182, 0.1317), (-0.2634, -0.182, 0.1317), (0.2179, -0.1915, 0.1484), (-0.2179, -0.1915, 0.1484), (0.1508, -0.2107, 0.1843), (-0.1508, -0.2107, 0.1843), (0.09816, -0.225, 0.2322), (-0.09816, -0.225, 0.2322), (0.04788, -0.2322, 0.2203), (-0.04788, -0.2322, 0.2203), (0.01915, -0.2298, 0.1508), (-0.01915, -0.2298, 0.1508), (0.05028, -0.237, 0.1269), (-0.05028, -0.237, 0.1269), (0.03831, -0.2346, 0.09337), (-0.03831, -0.2346, 0.09337), (0.06225, -0.2274, 0.02873), (-0.06225, -0.2274, 0.02873), (0.1149, -0.2155, 0.004788), (-0.1149, -0.2155, 0.004788), (0.1508, -0.2059, 0.01915), (-0.1508, -0.2059, 0.01915), (0.1915, -0.1987, 0.05746), (-0.1915, -0.1987, 0.05746), (0.1963, -0.1987, 0.09098), (-0.1963, -0.1987, 0.09098), (0.1843, -0.2035, 0.1149), (-0.1843, -0.2035, 0.1149), (0.1317, -0.2203, 0.1341), (-0.1317, -0.2203, 0.1341), (0.07661, -0.2322, 0.1436), (-0.07661, -0.2322, 0.1436), (0.0, -0.225, -0.2346), (0.03352, -0.225, -0.2203), (-0.03352, -0.225, -0.2203), (0.03591, -0.2179, -0.2562), (-0.03591, -0.2179, -0.2562), (0.01915, -0.2131, -0.2705), (-0.01915, -0.2131, -0.2705), (0.0, -0.2107, -0.2729), (0.0, -0.2298, -0.05985), (0.0, -0.2274, -0.04309), (0.03112, -0.2274, -0.04549), (-0.03112, -0.2274, -0.04549), (0.03831, -0.2298, -0.06943), (-0.03831, -0.2298, -0.06943), (0.02634, -0.2274, -0.08858), (-0.02634, -0.2274, -0.08858), (0.1221, -0.2059, -0.01436), (-0.1221, -0.2059, -0.01436), (0.1891, -0.1915, 0.01676), (-0.1891, -0.1915, 0.01676), (0.2227, -0.1843, 0.06225), (-0.2227, -0.1843, 0.06225), (0.2274, -0.2011, 0.1149), (-0.2274, -0.2011, 0.1149), (0.2107, -0.2227, 0.1269), (-0.2107, -0.2227, 0.1269), (0.1341, -0.2442, 0.1676), (-0.1341, -0.2442, 0.1676), (0.09577, -0.2562, 0.1963), (-0.09577, -0.2562, 0.1963), (0.06225, -0.261, 0.1891), (-0.06225, -0.261, 0.1891), (0.03112, -0.2586, 0.1317), (-0.03112, -0.2586, 0.1317), (0.03831, -0.249, -0.03112), (-0.03831, -0.249, -0.03112), (0.06464, -0.2179, -0.1365), (-0.06464, -0.2179, -0.1365), (0.07661, -0.2107, -0.2155), (-0.07661, -0.2107, -0.2155), (0.0814, -0.2035, -0.2514), (-0.0814, -0.2035, -0.2514), (0.07182, -0.1939, -0.2801), (-0.07182, -0.1939, -0.2801), (0.05028, -0.1939, -0.2849), (-0.05028, -0.1939, -0.2849), (0.0, -0.1963, -0.2897), (0.0, -0.2227, 0.01436), (0.0, -0.2346, 0.06464), (0.1006, -0.2274, 0.146), (-0.1006, -0.2274, 0.146), (0.05028, -0.2298, 0.04309), (-0.05028, -0.2298, 0.04309), (0.0407, -0.2322, 0.06464), (-0.0407, -0.2322, 0.06464), (0.03591, -0.225, -0.2107), (-0.03591, -0.225, -0.2107), (0.02394, -0.2298, -0.1365), (-0.02394, -0.2298, -0.1365), (0.0, -0.2298, -0.1365), (0.0, -0.2274, -0.1006), (0.02873, -0.2394, -0.08379), (-0.02873, -0.2394, -0.08379), (0.0407, -0.2442, -0.06943), (-0.0407, -0.2442, -0.06943), (0.03352, -0.2394, -0.0407), (-0.03352, -0.2394, -0.0407), (0.01197, -0.2394, -0.03831), (-0.01197, -0.2394, -0.03831), (0.0, -0.2538, -0.06225), (0.01436, -0.249, -0.04549), (-0.01436, -0.249, -0.04549), (0.02873, -0.249, -0.04788), (-0.02873, -0.249, -0.04788), (0.03352, -0.2538, -0.06943), (-0.03352, -0.2538, -0.06943), (0.02394, -0.2466, -0.07661), (-0.02394, -0.2466, -0.07661), (0.0, -0.2466, -0.08858), (0.07901, -0.17, -0.09577), (-0.07901, -0.17, -0.09577), (0.05028, -0.2179, -0.07422), (-0.05028, -0.2179, -0.07422), (0.05506, -0.2179, -0.09577), (-0.05506, -0.2179, -0.09577), (0.07182, -0.17, -0.07661), (-0.07182, -0.17, -0.07661), (0.0, -0.2107, -0.2681), (0.01436, -0.2107, -0.2657), (-0.01436, -0.2107, -0.2657), (0.02873, -0.2179, -0.2514), (-0.02873, -0.2179, -0.2514), (0.02873, -0.2227, -0.2274), (-0.02873, -0.2227, -0.2274), (0.0, -0.2011, -0.2394), (0.02873, -0.2035, -0.2298), (-0.02873, -0.2035, -0.2298), (0.02873, -0.1963, -0.249), (-0.02873, -0.1963, -0.249), (0.01436, -0.1939, -0.261), (-0.01436, -0.1939, -0.261), (0.0, -0.1939, -0.2634), (0.05267, -0.2394, 0.06704), (-0.05267, -0.2394, 0.06704), (0.05746, -0.237, 0.04788), (-0.05746, -0.237, 0.04788), (0.1029, -0.2322, 0.1317), (-0.1029, -0.2322, 0.1317), (0.08379, -0.237, 0.1293), (-0.08379, -0.237, 0.1293), (0.1293, -0.237, 0.1221), (-0.1293, -0.237, 0.1221), (0.1724, -0.2131, 0.1077), (-0.1724, -0.2131, 0.1077), (0.1796, -0.2107, 0.08858), (-0.1796, -0.2107, 0.08858), (0.1772, -0.2083, 0.05985), (-0.1772, -0.2083, 0.05985), (0.146, -0.2203, 0.03112), (-0.146, -0.2203, 0.03112), (0.1149, -0.2274, 0.01915), (-0.1149, -0.2274, 0.01915), (0.06943, -0.2394, 0.03352), (-0.06943, -0.2394, 0.03352), (0.05506, -0.2394, 0.09098), (-0.05506, -0.2394, 0.09098), (0.06464, -0.2394, 0.1149), (-0.06464, -0.2394, 0.1149), (0.07182, -0.2322, 0.1101), (-0.07182, -0.2322, 0.1101), (0.05985, -0.2322, 0.09098), (-0.05985, -0.2322, 0.09098), (0.07422, -0.2322, 0.03831), (-0.07422, -0.2322, 0.03831), (0.1149, -0.2227, 0.02634), (-0.1149, -0.2227, 0.02634), (0.1413, -0.2155, 0.03591), (-0.1413, -0.2155, 0.03591), (0.1676, -0.2059, 0.06464), (-0.1676, -0.2059, 0.06464), (0.17, -0.2059, 0.08619), (-0.17, -0.2059, 0.08619), (0.1628, -0.2083, 0.1029), (-0.1628, -0.2083, 0.1029), (0.1269, -0.2298, 0.1197), (-0.1269, -0.2298, 0.1197), (0.08619, -0.2346, 0.1221), (-0.08619, -0.2346, 0.1221), (0.1029, -0.2298, 0.1245), (-0.1029, -0.2298, 0.1245), (0.06225, -0.2298, 0.05267), (-0.06225, -0.2298, 0.05267), (0.05985, -0.2298, 0.06943), (-0.05985, -0.2298, 0.06943), (0.03352, -0.1867, 0.1413), (-0.03352, -0.1867, 0.1413), (0.05985, -0.1891, 0.2035), (-0.05985, -0.1891, 0.2035), (0.1029, -0.182, 0.2107), (-0.1029, -0.182, 0.2107), (0.1484, -0.17, 0.17), (-0.1484, -0.17, 0.17), (0.2083, -0.1508, 0.1389), (-0.2083, -0.1508, 0.1389), (0.2442, -0.1413, 0.1245), (-0.2442, -0.1413, 0.1245), (0.237, -0.1149, 0.05028), (-0.237, -0.1149, 0.05028), (0.1843, -0.1269, 0.0), (-0.1843, -0.1269, 0.0), (0.1341, -0.1436, -0.02873), (-0.1341, -0.1436, -0.02873), (0.0, -0.08858, 0.2753), (0.0, 0.02394, 0.3017), (0.0, 0.2059, -0.05985), (0.0, -0.05746, -0.1413), (0.0, -0.1413, -0.2993), (0.0, -0.1053, -0.2466), (0.0, -0.09816, -0.1748), (0.0, -0.08619, -0.1484), (0.261, -0.01676, 0.07182), (-0.261, -0.01676, 0.07182), (0.2634, 0.01436, 0.09816), (-0.2634, 0.01436, 0.09816), (0.237, 0.1341, 0.0814), (-0.237, 0.1341, 0.0814), (0.1413, 0.2155, 0.1341), (-0.1413, 0.2155, 0.1341), (0.225, -0.02155, -0.01436), (-0.225, -0.02155, -0.01436), (0.182, 0.05028, -0.03831), (-0.182, 0.05028, -0.03831), (0.1963, 0.1317, -0.002394), (-0.1963, 0.1317, -0.002394), (0.1029, 0.2035, 0.01676), (-0.1029, 0.2035, 0.01676), (0.07182, -0.1245, -0.1077), (-0.07182, -0.1245, -0.1077), (0.05506, -0.07901, -0.1269), (-0.05506, -0.07901, -0.1269), (0.08858, -0.1173, -0.2179), (-0.08858, -0.1173, -0.2179), (0.07661, -0.1197, -0.1532), (-0.07661, -0.1197, -0.1532), (0.1006, -0.1221, -0.2801), (-0.1006, -0.1221, -0.2801), (0.04309, -0.1125, -0.2322), (-0.04309, -0.1125, -0.2322), (0.03831, -0.1101, -0.1652), (-0.03831, -0.1101, -0.1652), (0.05028, -0.1341, -0.2897), (-0.05028, -0.1341, -0.2897), (0.06704, -0.1317, -0.08619), (-0.06704, -0.1317, -0.08619), (0.06464, -0.1436, -0.06943), (-0.06464, -0.1436, -0.06943), (0.06225, -0.1532, -0.05267), (-0.06225, -0.1532, -0.05267), (0.06464, -0.05028, -0.1197), (-0.06464, -0.05028, -0.1197), (0.09098, 0.0814, -0.09577), (-0.09098, 0.0814, -0.09577), (0.1053, 0.1652, -0.04549), (-0.1053, 0.1652, -0.04549), (0.1389, 0.1173, 0.2657), (-0.1389, 0.1173, 0.2657), (0.1389, 0.02155, 0.2849), (-0.1389, 0.02155, 0.2849), (0.1389, -0.07182, 0.261), (-0.1389, -0.07182, 0.261), (0.1413, -0.1317, 0.1604), (-0.1413, -0.1317, 0.1604), (0.2227, -0.1029, 0.1245), (-0.2227, -0.1029, 0.1245), (0.1939, -0.08619, 0.1389), (-0.1939, -0.08619, 0.1389), (0.1963, -0.01676, 0.2155), (-0.1963, -0.01676, 0.2155), (0.2442, -0.03831, 0.1724), (-0.2442, -0.03831, 0.1724), (0.2442, 0.03591, 0.1891), (-0.2442, 0.03591, 0.1891), (0.1963, 0.05985, 0.2298), (-0.1963, 0.05985, 0.2298), (0.1963, 0.1365, 0.2083), (-0.1963, 0.1365, 0.2083), (0.2442, 0.1101, 0.1652), (-0.2442, 0.1101, 0.1652), (0.1891, 0.1796, 0.1006), (-0.1891, 0.1796, 0.1006), (0.1484, 0.1676, 0.007182), (-0.1484, 0.1676, 0.007182), (0.2514, 0.06225, 0.1006), (-0.2514, 0.06225, 0.1006), (0.1245, -0.04549, -0.05267), (-0.1245, -0.04549, -0.05267), (0.1317, 0.06464, -0.05985), (-0.1317, 0.06464, -0.05985), (0.2729, 0.07182, 0.1245), (-0.2729, 0.07182, 0.1245), (0.237, 0.03831, -0.04309), (-0.237, 0.03831, -0.04309), (0.3184, 0.1006, -0.03112), (-0.3184, 0.1006, -0.03112), (0.3926, 0.1317, 0.01676), (-0.3926, 0.1317, 0.01676), (0.4142, 0.1293, 0.09816), (-0.4142, 0.1293, 0.09816), (0.3783, 0.1293, 0.1556), (-0.3783, 0.1293, 0.1556), (0.3136, 0.09577, 0.146), (-0.3136, 0.09577, 0.146), (0.3112, 0.08858, 0.1269), (-0.3112, 0.08858, 0.1269), (0.3639, 0.1197, 0.1341), (-0.3639, 0.1197, 0.1341), (0.3878, 0.1245, 0.08858), (-0.3878, 0.1245, 0.08858), (0.3711, 0.1245, 0.02394), (-0.3711, 0.1245, 0.02394), (0.316, 0.09337, -0.01197), (-0.316, 0.09337, -0.01197), (0.2538, 0.0407, -0.02155), (-0.2538, 0.0407, -0.02155), (0.2825, 0.06704, 0.1101), (-0.2825, 0.06704, 0.1101), (0.2897, 0.08858, 0.09337), (-0.2897, 0.08858, 0.09337), (0.2705, 0.06464, -0.007182), (-0.2705, 0.06464, -0.007182), (0.3184, 0.1125, 0.0), (-0.3184, 0.1125, 0.0), (0.3639, 0.1365, 0.02873), (-0.3639, 0.1365, 0.02873), (0.3783, 0.1365, 0.07661), (-0.3783, 0.1365, 0.07661), (0.3591, 0.1341, 0.1101), (-0.3591, 0.1341, 0.1101), (0.3136, 0.1101, 0.1053), (-0.3136, 0.1101, 0.1053), (0.2586, 0.06464, 0.08858), (-0.2586, 0.06464, 0.08858), (0.2562, 0.08379, 0.05267), (-0.2562, 0.08379, 0.05267), (0.2322, 0.08379, 0.02873), (-0.2322, 0.08379, 0.02873), (0.2514, 0.08379, 0.02634), (-0.2514, 0.08379, 0.02634), (0.2586, 0.08379, 0.004788), (-0.2586, 0.08379, 0.004788), (0.249, 0.08379, -0.004788), (-0.249, 0.08379, -0.004788), (0.2227, 0.02155, 0.0), (-0.2227, 0.02155, 0.0), (0.2203, 0.05267, -0.007182), (-0.2203, 0.05267, -0.007182), (0.2203, 0.05746, 0.01197), (-0.2203, 0.05746, 0.01197), (0.2442, 0.06464, 0.06225), (-0.2442, 0.06464, 0.06225), (0.2729, 0.0814, 0.07422), (-0.2729, 0.0814, 0.07422), (0.2729, 0.09816, 0.07182), (-0.2729, 0.09816, 0.07182), (0.249, 0.09816, -0.004788), (-0.249, 0.09816, -0.004788), (0.261, 0.09816, 0.004788), (-0.261, 0.09816, 0.004788), (0.2538, 0.09816, 0.02394), (-0.2538, 0.09816, 0.02394), (0.2346, 0.09816, 0.02873), (-0.2346, 0.09816, 0.02873), (0.2586, 0.09816, 0.05267), (-0.2586, 0.09816, 0.05267), (0.3184, 0.1269, 0.1006), (-0.3184, 0.1269, 0.1006), (0.3639, 0.1484, 0.1053), (-0.3639, 0.1484, 0.1053), (0.3855, 0.1508, 0.07422), (-0.3855, 0.1508, 0.07422), (0.3711, 0.1484, 0.02634), (-0.3711, 0.1484, 0.02634), (0.3208, 0.1293, 0.0), (-0.3208, 0.1293, 0.0), (0.2705, 0.0814, -0.004788), (-0.2705, 0.0814, -0.004788), (0.2921, 0.1053, 0.08858), (-0.2921, 0.1053, 0.08858), (0.2729, 0.1006, 0.03352), (-0.2729, 0.1006, 0.03352), (0.2873, 0.1029, 0.01915), (-0.2873, 0.1029, 0.01915), (0.3064, 0.1125, 0.03831), (-0.3064, 0.1125, 0.03831), (0.2945, 0.1077, 0.05267), (-0.2945, 0.1077, 0.05267), (0.3112, 0.1149, 0.07182), (-0.3112, 0.1149, 0.07182), (0.3232, 0.1173, 0.05746), (-0.3232, 0.1173, 0.05746), (0.34, 0.1197, 0.06464), (-0.34, 0.1197, 0.06464), (0.3328, 0.1197, 0.08379), (-0.3328, 0.1197, 0.08379), (0.3136, 0.1484, 0.1341), (-0.3136, 0.1484, 0.1341), (0.3831, 0.1676, 0.1436), (-0.3831, 0.1676, 0.1436), (0.419, 0.1532, 0.09098), (-0.419, 0.1532, 0.09098), (0.4022, 0.1628, 0.01676), (-0.4022, 0.1628, 0.01676), (0.3184, 0.1508, -0.02634), (-0.3184, 0.1508, -0.02634), (0.2418, 0.1006, -0.03831), (-0.2418, 0.1006, -0.03831), (0.2634, 0.1173, 0.1173), (-0.2634, 0.1173, 0.1173)], [], [(46, 0, 2, 44), (3, 1, 47, 45), (44, 2, 4, 42), (5, 3, 45, 43), (2, 8, 6, 4), (7, 9, 3, 5), (0, 10, 8, 2), (9, 11, 1, 3), (10, 12, 14, 8), (15, 13, 11, 9), (8, 14, 16, 6), (17, 15, 9, 7), (14, 20, 18, 16), (19, 21, 15, 17), (12, 22, 20, 14), (21, 23, 13, 15), (22, 24, 26, 20), (27, 25, 23, 21), (20, 26, 28, 18), (29, 27, 21, 19), (26, 32, 30, 28), (31, 33, 27, 29), (24, 34, 32, 26), (33, 35, 25, 27), (34, 36, 38, 32), (39, 37, 35, 33), (32, 38, 40, 30), (41, 39, 33, 31), (38, 44, 42, 40), (43, 45, 39, 41), (36, 46, 44, 38), (45, 47, 37, 39), (46, 36, 50, 48), (51, 37, 47, 49), (36, 34, 52, 50), (53, 35, 37, 51), (34, 24, 54, 52), (55, 25, 35, 53), (24, 22, 56, 54), (57, 23, 25, 55), (22, 12, 58, 56), (59, 13, 23, 57), (12, 10, 62, 58), (63, 11, 13, 59), (10, 0, 64, 62), (65, 1, 11, 63), (0, 46, 48, 64), (49, 47, 1, 65), (60, 64, 48), (49, 65, 61), (62, 64, 60), (61, 65, 63), (60, 58, 62), (63, 59, 61), (60, 56, 58), (59, 57, 61), (60, 54, 56), (57, 55, 61), (60, 52, 54), (55, 53, 61), (60, 50, 52), (53, 51, 61), (60, 48, 50), (51, 49, 61), (88, 173, 175, 90), (175, 174, 89, 90), (86, 171, 173, 88), (174, 172, 87, 89), (84, 169, 171, 86), (172, 170, 85, 87), (82, 167, 169, 84), (170, 168, 83, 85), (80, 165, 167, 82), (168, 166, 81, 83), (78, 91, 145, 163), (146, 92, 79, 164), (91, 93, 147, 145), (148, 94, 92, 146), (93, 95, 149, 147), (150, 96, 94, 148), (95, 97, 151, 149), (152, 98, 96, 150), (97, 99, 153, 151), (154, 100, 98, 152), (99, 101, 155, 153), (156, 102, 100, 154), (101, 103, 157, 155), (158, 104, 102, 156), (103, 105, 159, 157), (160, 106, 104, 158), (105, 107, 161, 159), (162, 108, 106, 160), (107, 66, 67, 161), (67, 66, 108, 162), (109, 127, 159, 161), (160, 128, 110, 162), (127, 178, 157, 159), (158, 179, 128, 160), (125, 155, 157, 178), (158, 156, 126, 179), (123, 153, 155, 125), (156, 154, 124, 126), (121, 151, 153, 123), (154, 152, 122, 124), (119, 149, 151, 121), (152, 150, 120, 122), (117, 147, 149, 119), (150, 148, 118, 120), (115, 145, 147, 117), (148, 146, 116, 118), (113, 163, 145, 115), (146, 164, 114, 116), (113, 180, 176, 163), (176, 181, 114, 164), (109, 161, 67, 111), (67, 162, 110, 112), (111, 67, 177, 182), (177, 67, 112, 183), (176, 180, 182, 177), (183, 181, 176, 177), (134, 136, 175, 173), (175, 136, 135, 174), (132, 134, 173, 171), (174, 135, 133, 172), (130, 132, 171, 169), (172, 133, 131, 170), (165, 186, 184, 167), (185, 187, 166, 168), (130, 169, 167, 184), (168, 170, 131, 185), (143, 189, 188, 186), (188, 189, 144, 187), (184, 186, 188, 68), (188, 187, 185, 68), (129, 130, 184, 68), (185, 131, 129, 68), (141, 192, 190, 143), (191, 193, 142, 144), (139, 194, 192, 141), (193, 195, 140, 142), (138, 196, 194, 139), (195, 197, 138, 140), (137, 70, 196, 138), (197, 70, 137, 138), (189, 143, 190, 69), (191, 144, 189, 69), (69, 190, 205, 207), (206, 191, 69, 207), (70, 198, 199, 196), (200, 198, 70, 197), (196, 199, 201, 194), (202, 200, 197, 195), (194, 201, 203, 192), (204, 202, 195, 193), (192, 203, 205, 190), (206, 204, 193, 191), (198, 203, 201, 199), (202, 204, 198, 200), (198, 207, 205, 203), (206, 207, 198, 204), (138, 139, 163, 176), (164, 140, 138, 176), (139, 141, 210, 163), (211, 142, 140, 164), (141, 143, 212, 210), (213, 144, 142, 211), (143, 186, 165, 212), (166, 187, 144, 213), (80, 208, 212, 165), (213, 209, 81, 166), (208, 214, 210, 212), (211, 215, 209, 213), (78, 163, 210, 214), (211, 164, 79, 215), (130, 129, 71, 221), (71, 129, 131, 222), (132, 130, 221, 219), (222, 131, 133, 220), (134, 132, 219, 217), (220, 133, 135, 218), (136, 134, 217, 216), (218, 135, 136, 216), (216, 217, 228, 230), (229, 218, 216, 230), (217, 219, 226, 228), (227, 220, 218, 229), (219, 221, 224, 226), (225, 222, 220, 227), (221, 71, 223, 224), (223, 71, 222, 225), (223, 230, 228, 224), (229, 230, 223, 225), (224, 228, 226), (227, 229, 225), (182, 180, 233, 231), (234, 181, 183, 232), (111, 182, 231, 253), (232, 183, 112, 254), (109, 111, 253, 255), (254, 112, 110, 256), (180, 113, 251, 233), (252, 114, 181, 234), (113, 115, 249, 251), (250, 116, 114, 252), (115, 117, 247, 249), (248, 118, 116, 250), (117, 119, 245, 247), (246, 120, 118, 248), (119, 121, 243, 245), (244, 122, 120, 246), (121, 123, 241, 243), (242, 124, 122, 244), (123, 125, 239, 241), (240, 126, 124, 242), (125, 178, 235, 239), (236, 179, 126, 240), (178, 127, 237, 235), (238, 128, 179, 236), (127, 109, 255, 237), (256, 110, 128, 238), (237, 255, 257, 275), (258, 256, 238, 276), (235, 237, 275, 277), (276, 238, 236, 278), (239, 235, 277, 273), (278, 236, 240, 274), (241, 239, 273, 271), (274, 240, 242, 272), (243, 241, 271, 269), (272, 242, 244, 270), (245, 243, 269, 267), (270, 244, 246, 268), (247, 245, 267, 265), (268, 246, 248, 266), (249, 247, 265, 263), (266, 248, 250, 264), (251, 249, 263, 261), (264, 250, 252, 262), (233, 251, 261, 279), (262, 252, 234, 280), (255, 253, 259, 257), (260, 254, 256, 258), (253, 231, 281, 259), (282, 232, 254, 260), (231, 233, 279, 281), (280, 234, 232, 282), (66, 107, 283, 72), (284, 108, 66, 72), (107, 105, 285, 283), (286, 106, 108, 284), (105, 103, 287, 285), (288, 104, 106, 286), (103, 101, 289, 287), (290, 102, 104, 288), (101, 99, 291, 289), (292, 100, 102, 290), (99, 97, 293, 291), (294, 98, 100, 292), (97, 95, 295, 293), (296, 96, 98, 294), (95, 93, 297, 295), (298, 94, 96, 296), (93, 91, 299, 297), (300, 92, 94, 298), (307, 308, 327, 337), (328, 308, 307, 338), (306, 307, 337, 335), (338, 307, 306, 336), (305, 306, 335, 339), (336, 306, 305, 340), (88, 90, 305, 339), (305, 90, 89, 340), (86, 88, 339, 333), (340, 89, 87, 334), (84, 86, 333, 329), (334, 87, 85, 330), (82, 84, 329, 331), (330, 85, 83, 332), (329, 335, 337, 331), (338, 336, 330, 332), (329, 333, 339, 335), (340, 334, 330, 336), (325, 331, 337, 327), (338, 332, 326, 328), (80, 82, 331, 325), (332, 83, 81, 326), (208, 341, 343, 214), (344, 342, 209, 215), (80, 325, 341, 208), (342, 326, 81, 209), (78, 214, 343, 345), (344, 215, 79, 346), (78, 345, 299, 91), (300, 346, 79, 92), (76, 323, 351, 303), (352, 324, 76, 303), (303, 351, 349, 77), (350, 352, 303, 77), (77, 349, 347, 304), (348, 350, 77, 304), (304, 347, 327, 308), (328, 348, 304, 308), (325, 327, 347, 341), (348, 328, 326, 342), (295, 297, 317, 309), (318, 298, 296, 310), (75, 315, 323, 76), (324, 316, 75, 76), (301, 357, 355, 302), (356, 358, 301, 302), (302, 355, 353, 74), (354, 356, 302, 74), (74, 353, 315, 75), (316, 354, 74, 75), (291, 293, 361, 363), (362, 294, 292, 364), (363, 361, 367, 365), (368, 362, 364, 366), (365, 367, 369, 371), (370, 368, 366, 372), (371, 369, 375, 373), (376, 370, 372, 374), (313, 377, 373, 375), (374, 378, 314, 376), (315, 353, 373, 377), (374, 354, 316, 378), (353, 355, 371, 373), (372, 356, 354, 374), (355, 357, 365, 371), (366, 358, 356, 372), (357, 359, 363, 365), (364, 360, 358, 366), (289, 291, 363, 359), (364, 292, 290, 360), (73, 359, 357, 301), (358, 360, 73, 301), (283, 285, 287, 289), (288, 286, 284, 290), (283, 289, 359, 73), (360, 290, 284, 73), (72, 283, 73), (73, 284, 72), (293, 295, 309, 361), (310, 296, 294, 362), (309, 311, 367, 361), (368, 312, 310, 362), (311, 381, 369, 367), (370, 382, 312, 368), (313, 375, 369, 381), (370, 376, 314, 382), (347, 349, 385, 383), (386, 350, 348, 384), (317, 383, 385, 319), (386, 384, 318, 320), (297, 299, 383, 317), (384, 300, 298, 318), (299, 343, 341, 383), (342, 344, 300, 384), (341, 347, 383), (384, 348, 342), (299, 345, 343), (344, 346, 300), (313, 321, 379, 377), (380, 322, 314, 378), (315, 377, 379, 323), (380, 378, 316, 324), (319, 385, 379, 321), (380, 386, 320, 322), (349, 351, 379, 385), (380, 352, 350, 386), (323, 379, 351), (352, 380, 324), (399, 387, 413, 401), (414, 388, 400, 402), (399, 401, 403, 397), (404, 402, 400, 398), (397, 403, 405, 395), (406, 404, 398, 396), (395, 405, 407, 393), (408, 406, 396, 394), (393, 407, 409, 391), (410, 408, 394, 392), (391, 409, 411, 389), (412, 410, 392, 390), (409, 419, 417, 411), (418, 420, 410, 412), (407, 421, 419, 409), (420, 422, 408, 410), (405, 423, 421, 407), (422, 424, 406, 408), (403, 425, 423, 405), (424, 426, 404, 406), (401, 427, 425, 403), (426, 428, 402, 404), (401, 413, 415, 427), (416, 414, 402, 428), (317, 319, 443, 441), (444, 320, 318, 442), (319, 389, 411, 443), (412, 390, 320, 444), (309, 317, 441, 311), (442, 318, 310, 312), (381, 429, 413, 387), (414, 430, 382, 388), (411, 417, 439, 443), (440, 418, 412, 444), (437, 445, 443, 439), (444, 446, 438, 440), (433, 445, 437, 435), (438, 446, 434, 436), (431, 447, 445, 433), (446, 448, 432, 434), (429, 447, 431, 449), (432, 448, 430, 450), (413, 429, 449, 415), (450, 430, 414, 416), (311, 447, 429, 381), (430, 448, 312, 382), (311, 441, 445, 447), (446, 442, 312, 448), (441, 443, 445), (446, 444, 442), (415, 449, 451, 475), (452, 450, 416, 476), (449, 431, 461, 451), (462, 432, 450, 452), (431, 433, 459, 461), (460, 434, 432, 462), (433, 435, 457, 459), (458, 436, 434, 460), (435, 437, 455, 457), (456, 438, 436, 458), (437, 439, 453, 455), (454, 440, 438, 456), (439, 417, 473, 453), (474, 418, 440, 454), (427, 415, 475, 463), (476, 416, 428, 464), (425, 427, 463, 465), (464, 428, 426, 466), (423, 425, 465, 467), (466, 426, 424, 468), (421, 423, 467, 469), (468, 424, 422, 470), (419, 421, 469, 471), (470, 422, 420, 472), (417, 419, 471, 473), (472, 420, 418, 474), (457, 455, 479, 477), (480, 456, 458, 478), (477, 479, 481, 483), (482, 480, 478, 484), (483, 481, 487, 485), (488, 482, 484, 486), (485, 487, 489, 491), (490, 488, 486, 492), (463, 475, 485, 491), (486, 476, 464, 492), (451, 483, 485, 475), (486, 484, 452, 476), (451, 461, 477, 483), (478, 462, 452, 484), (457, 477, 461, 459), (462, 478, 458, 460), (453, 473, 479, 455), (480, 474, 454, 456), (471, 481, 479, 473), (480, 482, 472, 474), (469, 487, 481, 471), (482, 488, 470, 472), (467, 489, 487, 469), (488, 490, 468, 470), (465, 491, 489, 467), (490, 492, 466, 468), (463, 491, 465), (466, 492, 464), (391, 389, 503, 501), (504, 390, 392, 502), (393, 391, 501, 499), (502, 392, 394, 500), (395, 393, 499, 497), (500, 394, 396, 498), (397, 395, 497, 495), (498, 396, 398, 496), (399, 397, 495, 493), (496, 398, 400, 494), (387, 399, 493, 505), (494, 400, 388, 506), (493, 501, 503, 505), (504, 502, 494, 506), (493, 495, 499, 501), (500, 496, 494, 502), (495, 497, 499), (500, 498, 496), (313, 381, 387, 505), (388, 382, 314, 506), (313, 505, 503, 321), (504, 506, 314, 322), (319, 321, 503, 389), (504, 322, 320, 390)])
_uv = me_suzanne.uv_layers.new(name='UVMap')
_uv.uv.foreach_set('vector', [0.891, 0.5901, 0.8706, 0.5896, 0.8601, 0.5601, 0.9046, 0.5594, 0.8562, 0.8505, 0.8681, 0.8215, 0.8884, 0.822, 0.9006, 0.8532, 0.9046, 0.5594, 0.8601, 0.5601, 0.853, 0.5216, 0.9202, 0.5245, 0.8475, 0.8887, 0.8562, 0.8505, 0.9006, 0.8532, 0.9147, 0.8887, 0.8601, 0.5601, 0.8289, 0.5908, 0.7985, 0.5695, 0.853, 0.5216, 0.7951, 0.8384, 0.8264, 0.8185, 0.8562, 0.8505, 0.8475, 0.8887, 0.8706, 0.5896, 0.8544, 0.6048, 0.8289, 0.5908, 0.8601, 0.5601, 0.8264, 0.8185, 0.8525, 0.8057, 0.8681, 0.8215, 0.8562, 0.8505, 0.8544, 0.6048, 0.8541, 0.6255, 0.8282, 0.6334, 0.8289, 0.5908, 0.8276, 0.776, 0.8532, 0.785, 0.8525, 0.8057, 0.8264, 0.8185, 0.8289, 0.5908, 0.8282, 0.6334, 0.791, 0.6454, 0.7985, 0.5695, 0.791, 0.7622, 0.8276, 0.776, 0.8264, 0.8185, 0.7951, 0.8384, 0.8282, 0.6334, 0.8552, 0.6685, 0.8424, 0.7025, 0.791, 0.6454, 0.8448, 0.7075, 0.8561, 0.742, 0.8276, 0.776, 0.791, 0.7622, 0.8541, 0.6255, 0.8675, 0.6423, 0.8552, 0.6685, 0.8282, 0.6334, 0.8561, 0.742, 0.8673, 0.7688, 0.8532, 0.785, 0.8276, 0.776, 0.8675, 0.6423, 0.8905, 0.6419, 0.9004, 0.667, 0.8552, 0.6685, 0.9012, 0.7456, 0.8902, 0.7702, 0.8673, 0.7688, 0.8561, 0.742, 0.8552, 0.6685, 0.9004, 0.667, 0.9189, 0.6997, 0.8424, 0.7025, 0.9212, 0.7137, 0.9012, 0.7456, 0.8561, 0.742, 0.8448, 0.7075, 0.9004, 0.667, 0.9319, 0.6368, 0.9684, 0.6453, 0.9189, 0.6997, 0.9682, 0.7702, 0.9314, 0.7771, 0.9012, 0.7456, 0.9212, 0.7137, 0.8905, 0.6419, 0.9059, 0.6279, 0.9319, 0.6368, 0.9004, 0.667, 0.9314, 0.7771, 0.905, 0.7849, 0.8902, 0.7702, 0.9012, 0.7456, 0.9059, 0.6279, 0.9062, 0.6057, 0.9337, 0.593, 0.9319, 0.6368, 0.9312, 0.8209, 0.9044, 0.807, 0.905, 0.7849, 0.9314, 0.7771, 0.9319, 0.6368, 0.9337, 0.593, 0.9684, 0.5738, 0.9684, 0.6453, 0.965, 0.8417, 0.9312, 0.8209, 0.9314, 0.7771, 0.9682, 0.7702, 0.9337, 0.593, 0.9046, 0.5594, 0.9202, 0.5245, 0.9684, 0.5738, 0.9147, 0.8887, 0.9006, 0.8532, 0.9312, 0.8209, 0.965, 0.8417, 0.9062, 0.6057, 0.891, 0.5901, 0.9046, 0.5594, 0.9337, 0.593, 0.9006, 0.8532, 0.8884, 0.822, 0.9044, 0.807, 0.9312, 0.8209, 0.891, 0.5901, 0.9062, 0.6057, 0.9024, 0.6079, 0.8896, 0.5933, 0.9006, 0.8047, 0.9044, 0.807, 0.8884, 0.822, 0.8872, 0.8187, 0.9062, 0.6057, 0.9059, 0.6279, 0.8998, 0.6263, 0.9024, 0.6079, 0.8988, 0.7862, 0.905, 0.7849, 0.9044, 0.807, 0.9006, 0.8047, 0.9059, 0.6279, 0.8905, 0.6419, 0.8878, 0.6365, 0.8998, 0.6263, 0.8874, 0.7754, 0.8902, 0.7702, 0.905, 0.7849, 0.8988, 0.7862, 0.8905, 0.6419, 0.8675, 0.6423, 0.8709, 0.6352, 0.8878, 0.6365, 0.8704, 0.776, 0.8673, 0.7688, 0.8902, 0.7702, 0.8874, 0.7754, 0.8675, 0.6423, 0.8541, 0.6255, 0.8599, 0.6239, 0.8709, 0.6352, 0.8589, 0.7868, 0.8532, 0.785, 0.8673, 0.7688, 0.8704, 0.776, 0.8541, 0.6255, 0.8544, 0.6048, 0.8597, 0.6082, 0.8599, 0.6239, 0.8579, 0.8025, 0.8525, 0.8057, 0.8532, 0.785, 0.8589, 0.7868, 0.8544, 0.6048, 0.8706, 0.5896, 0.8717, 0.594, 0.8597, 0.6082, 0.8693, 0.8172, 0.8681, 0.8215, 0.8525, 0.8057, 0.8579, 0.8025, 0.8706, 0.5896, 0.891, 0.5901, 0.8896, 0.5933, 0.8717, 0.594, 0.8872, 0.8187, 0.8884, 0.822, 0.8681, 0.8215, 0.8693, 0.8172, 0.8794, 0.6165, 0.8717, 0.594, 0.8896, 0.5933, 0.8872, 0.8187, 0.8693, 0.8172, 0.878, 0.7951, 0.8597, 0.6082, 0.8717, 0.594, 0.8794, 0.6165, 0.878, 0.7951, 0.8693, 0.8172, 0.8579, 0.8025, 0.8794, 0.6165, 0.8599, 0.6239, 0.8597, 0.6082, 0.8579, 0.8025, 0.8589, 0.7868, 0.878, 0.7951, 0.8794, 0.6165, 0.8709, 0.6352, 0.8599, 0.6239, 0.8589, 0.7868, 0.8704, 0.776, 0.878, 0.7951, 0.8794, 0.6165, 0.8878, 0.6365, 0.8709, 0.6352, 0.8704, 0.776, 0.8874, 0.7754, 0.878, 0.7951, 0.8794, 0.6165, 0.8998, 0.6263, 0.8878, 0.6365, 0.8874, 0.7754, 0.8988, 0.7862, 0.878, 0.7951, 0.8794, 0.6165, 0.9024, 0.6079, 0.8998, 0.6263, 0.8988, 0.7862, 0.9006, 0.8047, 0.878, 0.7951, 0.8794, 0.6165, 0.8896, 0.5933, 0.9024, 0.6079, 0.9006, 0.8047, 0.8872, 0.8187, 0.878, 0.7951, 0.5403, 0.05381, 0.5364, 0.06207, 0.5189, 0.05968, 0.5189, 0.05029, 0.5189, 0.05968, 0.5015, 0.06204, 0.4976, 0.05377, 0.5189, 0.05029, 0.5519, 0.05834, 0.5428, 0.06409, 0.5364, 0.06207, 0.5403, 0.05381, 0.5015, 0.06204, 0.4951, 0.06405, 0.486, 0.05827, 0.4976, 0.05377, 0.5551, 0.0619, 0.5463, 0.07267, 0.5428, 0.06409, 0.5519, 0.05834, 0.4951, 0.06405, 0.4916, 0.07262, 0.4828, 0.06183, 0.486, 0.05827, 0.5638, 0.07659, 0.5483, 0.08489, 0.5463, 0.07267, 0.5551, 0.0619, 0.4916, 0.07262, 0.4895, 0.08486, 0.474, 0.07651, 0.4828, 0.06183, 0.5831, 0.1085, 0.5556, 0.1217, 0.5483, 0.08489, 0.5638, 0.07659, 0.4895, 0.08486, 0.4822, 0.1218, 0.4545, 0.1085, 0.474, 0.07651, 0.6055, 0.1651, 0.6474, 0.2005, 0.6215, 0.2278, 0.5531, 0.2096, 0.4165, 0.2295, 0.3897, 0.2019, 0.432, 0.1656, 0.4853, 0.2101, 0.6474, 0.2005, 0.6764, 0.2332, 0.6648, 0.2532, 0.6215, 0.2278, 0.3727, 0.2564, 0.3603, 0.2359, 0.3897, 0.2019, 0.4165, 0.2295, 0.6764, 0.2332, 0.7153, 0.2654, 0.6839, 0.28, 0.6648, 0.2532, 0.3537, 0.2846, 0.3205, 0.2703, 0.3603, 0.2359, 0.3727, 0.2564, 0.7153, 0.2654, 0.7073, 0.3101, 0.6875, 0.3115, 0.6839, 0.28, 0.3512, 0.3174, 0.3307, 0.3169, 0.3205, 0.2703, 0.3537, 0.2846, 0.7073, 0.3101, 0.6974, 0.3327, 0.6768, 0.3239, 0.6875, 0.3115, 0.3627, 0.3297, 0.342, 0.3397, 0.3307, 0.3169, 0.3512, 0.3174, 0.6974, 0.3327, 0.6628, 0.3725, 0.6391, 0.3573, 0.6768, 0.3239, 0.4028, 0.3621, 0.3793, 0.3787, 0.342, 0.3397, 0.3627, 0.3297, 0.6628, 0.3725, 0.6268, 0.3958, 0.6183, 0.3752, 0.6391, 0.3573, 0.4246, 0.3793, 0.4169, 0.4006, 0.3793, 0.3787, 0.4028, 0.3621, 0.6268, 0.3958, 0.6048, 0.3978, 0.6008, 0.3779, 0.6183, 0.3752, 0.4424, 0.3812, 0.4393, 0.4015, 0.4169, 0.4006, 0.4246, 0.3793, 0.6048, 0.3978, 0.5531, 0.3905, 0.5597, 0.357, 0.6008, 0.3779, 0.4829, 0.3585, 0.4909, 0.3919, 0.4393, 0.4015, 0.4424, 0.3812, 0.5531, 0.3905, 0.5219, 0.386, 0.5211, 0.3439, 0.5597, 0.357, 0.5211, 0.3439, 0.5219, 0.386, 0.4909, 0.3919, 0.4829, 0.3585, 0.5773, 0.3402, 0.5998, 0.3448, 0.6008, 0.3779, 0.5597, 0.357, 0.4424, 0.3812, 0.442, 0.3478, 0.4646, 0.3422, 0.4829, 0.3585, 0.5998, 0.3448, 0.6155, 0.342, 0.6183, 0.3752, 0.6008, 0.3779, 0.4246, 0.3793, 0.426, 0.3456, 0.442, 0.3478, 0.4424, 0.3812, 0.6345, 0.3323, 0.6391, 0.3573, 0.6183, 0.3752, 0.6155, 0.342, 0.4246, 0.3793, 0.4028, 0.3621, 0.4064, 0.3365, 0.426, 0.3456, 0.6624, 0.3128, 0.6768, 0.3239, 0.6391, 0.3573, 0.6345, 0.3323, 0.4028, 0.3621, 0.3627, 0.3297, 0.3771, 0.3177, 0.4064, 0.3365, 0.6684, 0.298, 0.6875, 0.3115, 0.6768, 0.3239, 0.6624, 0.3128, 0.3627, 0.3297, 0.3512, 0.3174, 0.3703, 0.3026, 0.3771, 0.3177, 0.6641, 0.2779, 0.6839, 0.28, 0.6875, 0.3115, 0.6684, 0.298, 0.3512, 0.3174, 0.3537, 0.2846, 0.3741, 0.2818, 0.3703, 0.3026, 0.6392, 0.253, 0.6648, 0.2532, 0.6839, 0.28, 0.6641, 0.2779, 0.3537, 0.2846, 0.3727, 0.2564, 0.3989, 0.2556, 0.3741, 0.2818, 0.614, 0.2427, 0.6215, 0.2278, 0.6648, 0.2532, 0.6392, 0.253, 0.3727, 0.2564, 0.4165, 0.2295, 0.4245, 0.2445, 0.3989, 0.2556, 0.5729, 0.2586, 0.5531, 0.2096, 0.6215, 0.2278, 0.614, 0.2427, 0.4165, 0.2295, 0.4853, 0.2101, 0.4664, 0.2597, 0.4245, 0.2445, 0.5729, 0.2586, 0.5639, 0.272, 0.5198, 0.2489, 0.5531, 0.2096, 0.5198, 0.2489, 0.4759, 0.2731, 0.4664, 0.2597, 0.4853, 0.2101, 0.5773, 0.3402, 0.5597, 0.357, 0.5211, 0.3439, 0.5585, 0.3166, 0.5211, 0.3439, 0.4829, 0.3585, 0.4646, 0.3422, 0.4826, 0.3178, 0.5585, 0.3166, 0.5211, 0.3439, 0.5203, 0.2948, 0.5569, 0.2912, 0.5203, 0.2948, 0.5211, 0.3439, 0.4826, 0.3178, 0.4834, 0.2922, 0.5198, 0.2489, 0.5639, 0.272, 0.5569, 0.2912, 0.5203, 0.2948, 0.4834, 0.2922, 0.4759, 0.2731, 0.5198, 0.2489, 0.5203, 0.2948, 0.5255, 0.06897, 0.5189, 0.0679, 0.5189, 0.05968, 0.5364, 0.06207, 0.5189, 0.05968, 0.5189, 0.0679, 0.5124, 0.06896, 0.5015, 0.06204, 0.5312, 0.07383, 0.5255, 0.06897, 0.5364, 0.06207, 0.5428, 0.06409, 0.5015, 0.06204, 0.5124, 0.06896, 0.5066, 0.07381, 0.4951, 0.06405, 0.531, 0.08743, 0.5312, 0.07383, 0.5428, 0.06409, 0.5463, 0.07267, 0.4951, 0.06405, 0.5066, 0.07381, 0.5068, 0.08742, 0.4916, 0.07262, 0.5556, 0.1217, 0.532, 0.1277, 0.5327, 0.09092, 0.5483, 0.08489, 0.5052, 0.09091, 0.5058, 0.1277, 0.4822, 0.1218, 0.4895, 0.08486, 0.531, 0.08743, 0.5463, 0.07267, 0.5483, 0.08489, 0.5327, 0.09092, 0.4895, 0.08486, 0.4916, 0.07262, 0.5068, 0.08742, 0.5052, 0.09091, 0.5381, 0.1584, 0.519, 0.1517, 0.5189, 0.1284, 0.532, 0.1277, 0.5189, 0.1284, 0.519, 0.1517, 0.4999, 0.1584, 0.5058, 0.1277, 0.5327, 0.09092, 0.532, 0.1277, 0.5189, 0.1284, 0.5189, 0.09395, 0.5189, 0.1284, 0.5058, 0.1277, 0.5052, 0.09091, 0.5189, 0.09395, 0.5189, 0.08518, 0.531, 0.08743, 0.5327, 0.09092, 0.5189, 0.09395, 0.5052, 0.09091, 0.5068, 0.08742, 0.5189, 0.08518, 0.5189, 0.09395, 0.5484, 0.1736, 0.538, 0.176, 0.5352, 0.1668, 0.5381, 0.1584, 0.5028, 0.1669, 0.5001, 0.176, 0.4897, 0.1737, 0.4999, 0.1584, 0.5443, 0.1934, 0.5372, 0.1876, 0.538, 0.176, 0.5484, 0.1736, 0.5001, 0.176, 0.5009, 0.1876, 0.494, 0.1934, 0.4897, 0.1737, 0.5198, 0.2008, 0.5288, 0.1918, 0.5372, 0.1876, 0.5443, 0.1934, 0.5009, 0.1876, 0.5092, 0.1916, 0.5198, 0.2008, 0.494, 0.1934, 0.5176, 0.1906, 0.5191, 0.1854, 0.5288, 0.1918, 0.5198, 0.2008, 0.5092, 0.1916, 0.5191, 0.1854, 0.5176, 0.1906, 0.5198, 0.2008, 0.519, 0.1517, 0.5381, 0.1584, 0.5352, 0.1668, 0.519, 0.159, 0.5028, 0.1669, 0.4999, 0.1584, 0.519, 0.1517, 0.519, 0.159, 0.519, 0.159, 0.5352, 0.1668, 0.5311, 0.1716, 0.519, 0.1656, 0.5069, 0.1717, 0.5028, 0.1669, 0.519, 0.159, 0.519, 0.1656, 0.5191, 0.1854, 0.5191, 0.1795, 0.5282, 0.1863, 0.5288, 0.1918, 0.5098, 0.1863, 0.5191, 0.1795, 0.5191, 0.1854, 0.5092, 0.1916, 0.5288, 0.1918, 0.5282, 0.1863, 0.5335, 0.1842, 0.5372, 0.1876, 0.5045, 0.1842, 0.5098, 0.1863, 0.5092, 0.1916, 0.5009, 0.1876, 0.5372, 0.1876, 0.5335, 0.1842, 0.5334, 0.1767, 0.538, 0.176, 0.5046, 0.1768, 0.5045, 0.1842, 0.5009, 0.1876, 0.5001, 0.176, 0.538, 0.176, 0.5334, 0.1767, 0.5311, 0.1716, 0.5352, 0.1668, 0.5069, 0.1717, 0.5046, 0.1768, 0.5001, 0.176, 0.5028, 0.1669, 0.5191, 0.1795, 0.5334, 0.1767, 0.5335, 0.1842, 0.5282, 0.1863, 0.5045, 0.1842, 0.5046, 0.1768, 0.5191, 0.1795, 0.5098, 0.1863, 0.5191, 0.1795, 0.519, 0.1656, 0.5311, 0.1716, 0.5334, 0.1767, 0.5069, 0.1717, 0.519, 0.1656, 0.5191, 0.1795, 0.5046, 0.1768, 0.5198, 0.2008, 0.5443, 0.1934, 0.5531, 0.2096, 0.5198, 0.2489, 0.4853, 0.2101, 0.494, 0.1934, 0.5198, 0.2008, 0.5198, 0.2489, 0.5443, 0.1934, 0.5484, 0.1736, 0.5616, 0.1678, 0.5531, 0.2096, 0.4764, 0.168, 0.4897, 0.1737, 0.494, 0.1934, 0.4853, 0.2101, 0.5484, 0.1736, 0.5381, 0.1584, 0.5595, 0.1493, 0.5616, 0.1678, 0.4784, 0.1494, 0.4999, 0.1584, 0.4897, 0.1737, 0.4764, 0.168, 0.5381, 0.1584, 0.532, 0.1277, 0.5556, 0.1217, 0.5595, 0.1493, 0.4822, 0.1218, 0.5058, 0.1277, 0.4999, 0.1584, 0.4784, 0.1494, 0.5831, 0.1085, 0.5961, 0.1334, 0.5595, 0.1493, 0.5556, 0.1217, 0.4784, 0.1494, 0.4414, 0.1336, 0.4545, 0.1085, 0.4822, 0.1218, 0.5961, 0.1334, 0.6012, 0.1479, 0.5616, 0.1678, 0.5595, 0.1493, 0.4764, 0.168, 0.4363, 0.1482, 0.4414, 0.1336, 0.4784, 0.1494, 0.6055, 0.1651, 0.5531, 0.2096, 0.5616, 0.1678, 0.6012, 0.1479, 0.4764, 0.168, 0.4853, 0.2101, 0.432, 0.1656, 0.4363, 0.1482, 0.531, 0.08743, 0.5189, 0.08518, 0.5189, 0.08387, 0.5289, 0.08496, 0.5189, 0.08387, 0.5189, 0.08518, 0.5068, 0.08742, 0.5089, 0.08495, 0.5312, 0.07383, 0.531, 0.08743, 0.5289, 0.08496, 0.529, 0.07543, 0.5089, 0.08495, 0.5068, 0.08742, 0.5066, 0.07381, 0.5088, 0.07542, 0.5255, 0.06897, 0.5312, 0.07383, 0.529, 0.07543, 0.5238, 0.07051, 0.5088, 0.07542, 0.5066, 0.07381, 0.5124, 0.06896, 0.5141, 0.0705, 0.5189, 0.0679, 0.5255, 0.06897, 0.5238, 0.07051, 0.5189, 0.06947, 0.5141, 0.0705, 0.5124, 0.06896, 0.5189, 0.0679, 0.5189, 0.06947, 0.5189, 0.06947, 0.5238, 0.07051, 0.5216, 0.07497, 0.5189, 0.07426, 0.5163, 0.07497, 0.5141, 0.0705, 0.5189, 0.06947, 0.5189, 0.07426, 0.5238, 0.07051, 0.529, 0.07543, 0.5242, 0.07669, 0.5216, 0.07497, 0.5136, 0.07668, 0.5088, 0.07542, 0.5141, 0.0705, 0.5163, 0.07497, 0.529, 0.07543, 0.5289, 0.08496, 0.5246, 0.07989, 0.5242, 0.07669, 0.5133, 0.07988, 0.5089, 0.08495, 0.5088, 0.07542, 0.5136, 0.07668, 0.5289, 0.08496, 0.5189, 0.08387, 0.5189, 0.07933, 0.5246, 0.07989, 0.5189, 0.07933, 0.5189, 0.08387, 0.5089, 0.08495, 0.5133, 0.07988, 0.5189, 0.07933, 0.5189, 0.07426, 0.5216, 0.07497, 0.5246, 0.07989, 0.5163, 0.07497, 0.5189, 0.07426, 0.5189, 0.07933, 0.5133, 0.07988, 0.5246, 0.07989, 0.5216, 0.07497, 0.5242, 0.07669, 0.5136, 0.07668, 0.5163, 0.07497, 0.5133, 0.07988, 0.5569, 0.2912, 0.5639, 0.272, 0.5718, 0.2773, 0.5684, 0.2929, 0.4681, 0.2786, 0.4759, 0.2731, 0.4834, 0.2922, 0.472, 0.2943, 0.5585, 0.3166, 0.5569, 0.2912, 0.5684, 0.2929, 0.5731, 0.3114, 0.472, 0.2943, 0.4834, 0.2922, 0.4826, 0.3178, 0.4678, 0.3131, 0.5773, 0.3402, 0.5585, 0.3166, 0.5731, 0.3114, 0.5849, 0.3277, 0.4678, 0.3131, 0.4826, 0.3178, 0.4646, 0.3422, 0.4565, 0.33, 0.5639, 0.272, 0.5729, 0.2586, 0.5807, 0.2666, 0.5718, 0.2773, 0.4587, 0.268, 0.4664, 0.2597, 0.4759, 0.2731, 0.4681, 0.2786, 0.5729, 0.2586, 0.614, 0.2427, 0.6117, 0.2557, 0.5807, 0.2666, 0.4271, 0.2577, 0.4245, 0.2445, 0.4664, 0.2597, 0.4587, 0.268, 0.614, 0.2427, 0.6392, 0.253, 0.6325, 0.2629, 0.6117, 0.2557, 0.4061, 0.2655, 0.3989, 0.2556, 0.4245, 0.2445, 0.4271, 0.2577, 0.6392, 0.253, 0.6641, 0.2779, 0.6537, 0.28, 0.6325, 0.2629, 0.3849, 0.2836, 0.3741, 0.2818, 0.3989, 0.2556, 0.4061, 0.2655, 0.6641, 0.2779, 0.6684, 0.298, 0.6561, 0.2976, 0.6537, 0.28, 0.383, 0.3019, 0.3703, 0.3026, 0.3741, 0.2818, 0.3849, 0.2836, 0.6684, 0.298, 0.6624, 0.3128, 0.6528, 0.3102, 0.6561, 0.2976, 0.3869, 0.3146, 0.3771, 0.3177, 0.3703, 0.3026, 0.383, 0.3019, 0.6624, 0.3128, 0.6345, 0.3323, 0.629, 0.3239, 0.6528, 0.3102, 0.4116, 0.3277, 0.4064, 0.3365, 0.3771, 0.3177, 0.3869, 0.3146, 0.6345, 0.3323, 0.6155, 0.342, 0.6144, 0.332, 0.629, 0.3239, 0.4267, 0.3354, 0.426, 0.3456, 0.4064, 0.3365, 0.4116, 0.3277, 0.6155, 0.342, 0.5998, 0.3448, 0.601, 0.3336, 0.6144, 0.332, 0.4403, 0.3365, 0.442, 0.3478, 0.426, 0.3456, 0.4267, 0.3354, 0.5998, 0.3448, 0.5773, 0.3402, 0.5849, 0.3277, 0.601, 0.3336, 0.4565, 0.33, 0.4646, 0.3422, 0.442, 0.3478, 0.4403, 0.3365, 0.601, 0.3336, 0.5849, 0.3277, 0.5906, 0.3215, 0.6018, 0.3285, 0.4504, 0.3239, 0.4565, 0.33, 0.4403, 0.3365, 0.4394, 0.3313, 0.6144, 0.332, 0.601, 0.3336, 0.6018, 0.3285, 0.6133, 0.3271, 0.4394, 0.3313, 0.4403, 0.3365, 0.4267, 0.3354, 0.4276, 0.3304, 0.629, 0.3239, 0.6144, 0.332, 0.6133, 0.3271, 0.6269, 0.3205, 0.4276, 0.3304, 0.4267, 0.3354, 0.4116, 0.3277, 0.4136, 0.3242, 0.6528, 0.3102, 0.629, 0.3239, 0.6269, 0.3205, 0.6462, 0.3064, 0.4136, 0.3242, 0.4116, 0.3277, 0.3869, 0.3146, 0.3934, 0.3105, 0.6561, 0.2976, 0.6528, 0.3102, 0.6462, 0.3064, 0.6495, 0.2962, 0.3934, 0.3105, 0.3869, 0.3146, 0.383, 0.3019, 0.3897, 0.3002, 0.6537, 0.28, 0.6561, 0.2976, 0.6495, 0.2962, 0.6478, 0.2835, 0.3897, 0.3002, 0.383, 0.3019, 0.3849, 0.2836, 0.391, 0.2871, 0.6325, 0.2629, 0.6537, 0.28, 0.6478, 0.2835, 0.6298, 0.2673, 0.391, 0.2871, 0.3849, 0.2836, 0.4061, 0.2655, 0.4089, 0.27, 0.6117, 0.2557, 0.6325, 0.2629, 0.6298, 0.2673, 0.6126, 0.2616, 0.4089, 0.27, 0.4061, 0.2655, 0.4271, 0.2577, 0.4263, 0.2637, 0.5807, 0.2666, 0.6117, 0.2557, 0.6126, 0.2616, 0.5852, 0.271, 0.4263, 0.2637, 0.4271, 0.2577, 0.4587, 0.268, 0.4544, 0.2726, 0.5718, 0.2773, 0.5807, 0.2666, 0.5852, 0.271, 0.5781, 0.2819, 0.4544, 0.2726, 0.4587, 0.268, 0.4681, 0.2786, 0.4618, 0.2834, 0.5849, 0.3277, 0.5731, 0.3114, 0.5795, 0.3093, 0.5906, 0.3215, 0.4612, 0.3112, 0.4678, 0.3131, 0.4565, 0.33, 0.4504, 0.3239, 0.5731, 0.3114, 0.5684, 0.2929, 0.5775, 0.2938, 0.5795, 0.3093, 0.4628, 0.2954, 0.472, 0.2943, 0.4678, 0.3131, 0.4612, 0.3112, 0.5684, 0.2929, 0.5718, 0.2773, 0.5781, 0.2819, 0.5775, 0.2938, 0.4618, 0.2834, 0.4681, 0.2786, 0.472, 0.2943, 0.4628, 0.2954, 0.5219, 0.386, 0.5531, 0.3905, 0.5532, 0.4331, 0.523, 0.4336, 0.4928, 0.4345, 0.4909, 0.3919, 0.5219, 0.386, 0.523, 0.4336, 0.5531, 0.3905, 0.6048, 0.3978, 0.6098, 0.4315, 0.5532, 0.4331, 0.4359, 0.4357, 0.4393, 0.4015, 0.4909, 0.3919, 0.4928, 0.4345, 0.6048, 0.3978, 0.6268, 0.3958, 0.6482, 0.4193, 0.6098, 0.4315, 0.3965, 0.4254, 0.4169, 0.4006, 0.4393, 0.4015, 0.4359, 0.4357, 0.6268, 0.3958, 0.6628, 0.3725, 0.6921, 0.3883, 0.6482, 0.4193, 0.3503, 0.3962, 0.3793, 0.3787, 0.4169, 0.4006, 0.3965, 0.4254, 0.6628, 0.3725, 0.6974, 0.3327, 0.7263, 0.3418, 0.6921, 0.3883, 0.3128, 0.3506, 0.342, 0.3397, 0.3793, 0.3787, 0.3503, 0.3962, 0.6974, 0.3327, 0.7073, 0.3101, 0.7359, 0.3121, 0.7263, 0.3418, 0.3011, 0.3206, 0.3307, 0.3169, 0.342, 0.3397, 0.3128, 0.3506, 0.7073, 0.3101, 0.7153, 0.2654, 0.7299, 0.2564, 0.7359, 0.3121, 0.3049, 0.2611, 0.3205, 0.2703, 0.3307, 0.3169, 0.3011, 0.3206, 0.7153, 0.2654, 0.6764, 0.2332, 0.6982, 0.2169, 0.7299, 0.2564, 0.3374, 0.2192, 0.3603, 0.2359, 0.3205, 0.2703, 0.3049, 0.2611, 0.6764, 0.2332, 0.6474, 0.2005, 0.6631, 0.1907, 0.6982, 0.2169, 0.3735, 0.1919, 0.3897, 0.2019, 0.3603, 0.2359, 0.3374, 0.2192, 0.6269, 0.01561, 0.6494, 0.02238, 0.6605, 0.07608, 0.6214, 0.04809, 0.3768, 0.0753, 0.3888, 0.02159, 0.4113, 0.01513, 0.4164, 0.04763, 0.5675, 0.000144, 0.6269, 0.01561, 0.6214, 0.04809, 0.5772, 0.0328, 0.4164, 0.04763, 0.4113, 0.01513, 0.4706, 0.000144, 0.4608, 0.03266, 0.5189, 0.02489, 0.5675, 0.000144, 0.5772, 0.0328, 0.5474, 0.04172, 0.4608, 0.03266, 0.4706, 0.000144, 0.5189, 0.02489, 0.4905, 0.04167, 0.5403, 0.05381, 0.5189, 0.05029, 0.5189, 0.02489, 0.5474, 0.04172, 0.5189, 0.02489, 0.5189, 0.05029, 0.4976, 0.05377, 0.4905, 0.04167, 0.5519, 0.05834, 0.5403, 0.05381, 0.5474, 0.04172, 0.5581, 0.05387, 0.4905, 0.04167, 0.4976, 0.05377, 0.486, 0.05827, 0.4798, 0.05378, 0.5551, 0.0619, 0.5519, 0.05834, 0.5581, 0.05387, 0.577, 0.058, 0.4798, 0.05378, 0.486, 0.05827, 0.4828, 0.06183, 0.4609, 0.05785, 0.5638, 0.07659, 0.5551, 0.0619, 0.577, 0.058, 0.6117, 0.07827, 0.4609, 0.05785, 0.4828, 0.06183, 0.474, 0.07651, 0.4259, 0.07799, 0.577, 0.058, 0.5772, 0.0328, 0.6214, 0.04809, 0.6117, 0.07827, 0.4164, 0.04763, 0.4608, 0.03266, 0.4609, 0.05785, 0.4259, 0.07799, 0.577, 0.058, 0.5581, 0.05387, 0.5474, 0.04172, 0.5772, 0.0328, 0.4905, 0.04167, 0.4798, 0.05378, 0.4609, 0.05785, 0.4608, 0.03266, 0.6267, 0.1114, 0.6117, 0.07827, 0.6214, 0.04809, 0.6605, 0.07608, 0.4164, 0.04763, 0.4259, 0.07799, 0.4106, 0.1112, 0.3768, 0.0753, 0.5831, 0.1085, 0.5638, 0.07659, 0.6117, 0.07827, 0.6267, 0.1114, 0.4259, 0.07799, 0.474, 0.07651, 0.4545, 0.1085, 0.4106, 0.1112, 0.5961, 0.1334, 0.6295, 0.1305, 0.6235, 0.1468, 0.6012, 0.1479, 0.4137, 0.1472, 0.4076, 0.1306, 0.4414, 0.1336, 0.4363, 0.1482, 0.5831, 0.1085, 0.6267, 0.1114, 0.6295, 0.1305, 0.5961, 0.1334, 0.4076, 0.1306, 0.4106, 0.1112, 0.4545, 0.1085, 0.4414, 0.1336, 0.6055, 0.1651, 0.6012, 0.1479, 0.6235, 0.1468, 0.6193, 0.1598, 0.4137, 0.1472, 0.4363, 0.1482, 0.432, 0.1656, 0.418, 0.1604, 0.6055, 0.1651, 0.6193, 0.1598, 0.6631, 0.1907, 0.6474, 0.2005, 0.3735, 0.1919, 0.418, 0.1604, 0.432, 0.1656, 0.3897, 0.2019, 0.9459, 0.07957, 0.8862, 0.1218, 0.8491, 0.09973, 0.8918, 0.03692, 0.1831, 0.09213, 0.1413, 0.1125, 0.07896, 0.06072, 0.1423, 0.02147, 0.8918, 0.03692, 0.8491, 0.09973, 0.7885, 0.08083, 0.8056, 0.01079, 0.2464, 0.07651, 0.1831, 0.09213, 0.1423, 0.02147, 0.2326, 0.003484, 0.8056, 0.01079, 0.7885, 0.08083, 0.687, 0.0772, 0.6724, 0.0222, 0.3499, 0.07596, 0.2464, 0.07651, 0.2326, 0.003484, 0.366, 0.02099, 0.6724, 0.0222, 0.687, 0.0772, 0.6605, 0.07608, 0.6494, 0.02238, 0.3768, 0.0753, 0.3499, 0.07596, 0.366, 0.02099, 0.3888, 0.02159, 0.6267, 0.1114, 0.6605, 0.07608, 0.687, 0.0772, 0.6295, 0.1305, 0.3499, 0.07596, 0.3768, 0.0753, 0.4106, 0.1112, 0.4076, 0.1306, 0.7299, 0.2564, 0.6982, 0.2169, 0.7602, 0.1932, 0.789, 0.2333, 0.2716, 0.1939, 0.3374, 0.2192, 0.3049, 0.2611, 0.2413, 0.237, 0.9945, 0.1677, 0.9091, 0.1833, 0.8862, 0.1218, 0.9459, 0.07957, 0.1413, 0.1125, 0.1079, 0.1791, 0.01183, 0.1554, 0.07896, 0.06072, 0.9117, 0.4024, 0.8629, 0.3386, 0.8941, 0.3019, 0.9629, 0.3448, 0.1238, 0.3155, 0.1606, 0.3568, 0.1064, 0.4327, 0.04397, 0.367, 0.9629, 0.3448, 0.8941, 0.3019, 0.9154, 0.2598, 0.9999, 0.2546, 0.09896, 0.267, 0.1238, 0.3155, 0.04397, 0.367, 0.000144, 0.2591, 0.9999, 0.2546, 0.9154, 0.2598, 0.9091, 0.1833, 0.9945, 0.1677, 0.1079, 0.1791, 0.09896, 0.267, 0.000144, 0.2591, 0.01183, 0.1554, 0.7495, 0.3347, 0.7359, 0.3121, 0.7663, 0.3008, 0.7892, 0.3137, 0.2674, 0.3101, 0.3011, 0.3206, 0.2882, 0.3465, 0.243, 0.3256, 0.7892, 0.3137, 0.7663, 0.3008, 0.8153, 0.2764, 0.8462, 0.2934, 0.2131, 0.2852, 0.2674, 0.3101, 0.243, 0.3256, 0.1785, 0.305, 0.8462, 0.2934, 0.8153, 0.2764, 0.845, 0.2564, 0.8735, 0.2659, 0.1797, 0.2633, 0.2131, 0.2852, 0.1785, 0.305, 0.1471, 0.2743, 0.8735, 0.2659, 0.845, 0.2564, 0.8591, 0.2282, 0.887, 0.2338, 0.1628, 0.2317, 0.1797, 0.2633, 0.1471, 0.2743, 0.1315, 0.2376, 0.8424, 0.1952, 0.875, 0.1847, 0.887, 0.2338, 0.8591, 0.2282, 0.1315, 0.2376, 0.1452, 0.1827, 0.1768, 0.1962, 0.1628, 0.2317, 0.9091, 0.1833, 0.9154, 0.2598, 0.887, 0.2338, 0.875, 0.1847, 0.1315, 0.2376, 0.09896, 0.267, 0.1079, 0.1791, 0.1452, 0.1827, 0.9154, 0.2598, 0.8941, 0.3019, 0.8735, 0.2659, 0.887, 0.2338, 0.1471, 0.2743, 0.1238, 0.3155, 0.09896, 0.267, 0.1315, 0.2376, 0.8941, 0.3019, 0.8629, 0.3386, 0.8462, 0.2934, 0.8735, 0.2659, 0.1785, 0.305, 0.1606, 0.3568, 0.1238, 0.3155, 0.1471, 0.2743, 0.8629, 0.3386, 0.7943, 0.3641, 0.7892, 0.3137, 0.8462, 0.2934, 0.243, 0.3256, 0.2398, 0.3826, 0.1606, 0.3568, 0.1785, 0.305, 0.7702, 0.3795, 0.7495, 0.3347, 0.7892, 0.3137, 0.7943, 0.3641, 0.243, 0.3256, 0.2882, 0.3465, 0.2681, 0.3987, 0.2398, 0.3826, 0.8455, 0.45, 0.7943, 0.3641, 0.8629, 0.3386, 0.9117, 0.4024, 0.1606, 0.3568, 0.2398, 0.3826, 0.1853, 0.4841, 0.1064, 0.4327, 0.8159, 0.4454, 0.7706, 0.4443, 0.7557, 0.4186, 0.7702, 0.3795, 0.287, 0.4429, 0.2714, 0.4733, 0.2193, 0.4772, 0.2681, 0.3987, 0.8159, 0.4454, 0.7702, 0.3795, 0.7943, 0.3641, 0.8455, 0.45, 0.2398, 0.3826, 0.2681, 0.3987, 0.2193, 0.4772, 0.1853, 0.4841, 0.8198, 0.4681, 0.8159, 0.4454, 0.8455, 0.45, 0.1853, 0.4841, 0.2193, 0.4772, 0.2159, 0.5036, 0.7359, 0.3121, 0.7299, 0.2564, 0.789, 0.2333, 0.7663, 0.3008, 0.2413, 0.237, 0.3049, 0.2611, 0.3011, 0.3206, 0.2674, 0.3101, 0.789, 0.2333, 0.8096, 0.2339, 0.8153, 0.2764, 0.7663, 0.3008, 0.2131, 0.2852, 0.2192, 0.2374, 0.2413, 0.237, 0.2674, 0.3101, 0.8096, 0.2339, 0.8293, 0.2196, 0.845, 0.2564, 0.8153, 0.2764, 0.1797, 0.2633, 0.1991, 0.2225, 0.2192, 0.2374, 0.2131, 0.2852, 0.8424, 0.1952, 0.8591, 0.2282, 0.845, 0.2564, 0.8293, 0.2196, 0.1797, 0.2633, 0.1628, 0.2317, 0.1768, 0.1962, 0.1991, 0.2225, 0.687, 0.0772, 0.7885, 0.08083, 0.7865, 0.1176, 0.7155, 0.1397, 0.2467, 0.1148, 0.2464, 0.07651, 0.3499, 0.07596, 0.3195, 0.1394, 0.7602, 0.1932, 0.7155, 0.1397, 0.7865, 0.1176, 0.7855, 0.1523, 0.2467, 0.1148, 0.3195, 0.1394, 0.2716, 0.1939, 0.246, 0.151, 0.6982, 0.2169, 0.6631, 0.1907, 0.7155, 0.1397, 0.7602, 0.1932, 0.3195, 0.1394, 0.3735, 0.1919, 0.3374, 0.2192, 0.2716, 0.1939, 0.6631, 0.1907, 0.6235, 0.1468, 0.6295, 0.1305, 0.7155, 0.1397, 0.4076, 0.1306, 0.4137, 0.1472, 0.3735, 0.1919, 0.3195, 0.1394, 0.6295, 0.1305, 0.687, 0.0772, 0.7155, 0.1397, 0.3195, 0.1394, 0.3499, 0.07596, 0.4076, 0.1306, 0.6631, 0.1907, 0.6193, 0.1598, 0.6235, 0.1468, 0.4137, 0.1472, 0.418, 0.1604, 0.3735, 0.1919, 0.8424, 0.1952, 0.8374, 0.1564, 0.8582, 0.1378, 0.875, 0.1847, 0.1717, 0.1323, 0.1966, 0.1552, 0.1768, 0.1962, 0.1452, 0.1827, 0.9091, 0.1833, 0.875, 0.1847, 0.8582, 0.1378, 0.8862, 0.1218, 0.1717, 0.1323, 0.1452, 0.1827, 0.1079, 0.1791, 0.1413, 0.1125, 0.7855, 0.1523, 0.7865, 0.1176, 0.8582, 0.1378, 0.8374, 0.1564, 0.1717, 0.1323, 0.2467, 0.1148, 0.246, 0.151, 0.1966, 0.1552, 0.7885, 0.08083, 0.8491, 0.09973, 0.8582, 0.1378, 0.7865, 0.1176, 0.1717, 0.1323, 0.1831, 0.09213, 0.2464, 0.07651, 0.2467, 0.1148, 0.8862, 0.1218, 0.8582, 0.1378, 0.8491, 0.09973, 0.1831, 0.09213, 0.1717, 0.1323, 0.1413, 0.1125, 0.5062, 0.9049, 0.4324, 0.8949, 0.4388, 0.8702, 0.4911, 0.8817, 0.3159, 0.8682, 0.3216, 0.8932, 0.2472, 0.9012, 0.263, 0.8783, 0.5062, 0.9049, 0.4911, 0.8817, 0.5728, 0.8605, 0.6048, 0.8799, 0.1815, 0.8547, 0.263, 0.8783, 0.2472, 0.9012, 0.1487, 0.8733, 0.6048, 0.8799, 0.5728, 0.8605, 0.5864, 0.794, 0.62, 0.7916, 0.1697, 0.7875, 0.1815, 0.8547, 0.1487, 0.8733, 0.1361, 0.7841, 0.62, 0.7916, 0.5864, 0.794, 0.549, 0.7464, 0.5638, 0.7392, 0.2087, 0.7409, 0.1697, 0.7875, 0.1361, 0.7841, 0.1941, 0.7332, 0.5638, 0.7392, 0.549, 0.7464, 0.5003, 0.7117, 0.5083, 0.6977, 0.2584, 0.7075, 0.2087, 0.7409, 0.1941, 0.7332, 0.2508, 0.6932, 0.5083, 0.6977, 0.5003, 0.7117, 0.4386, 0.6807, 0.4348, 0.6589, 0.321, 0.678, 0.2584, 0.7075, 0.2508, 0.6932, 0.3253, 0.6562, 0.5003, 0.7117, 0.5057, 0.7309, 0.453, 0.7, 0.4386, 0.6807, 0.3061, 0.697, 0.2525, 0.7266, 0.2584, 0.7075, 0.321, 0.678, 0.549, 0.7464, 0.5429, 0.7558, 0.5057, 0.7309, 0.5003, 0.7117, 0.2525, 0.7266, 0.2146, 0.7504, 0.2087, 0.7409, 0.2584, 0.7075, 0.5864, 0.794, 0.5681, 0.7874, 0.5429, 0.7558, 0.549, 0.7464, 0.2146, 0.7504, 0.1883, 0.7814, 0.1697, 0.7875, 0.2087, 0.7409, 0.5728, 0.8605, 0.5555, 0.8264, 0.5681, 0.7874, 0.5864, 0.794, 0.1883, 0.7814, 0.1998, 0.8209, 0.1815, 0.8547, 0.1697, 0.7875, 0.4911, 0.8817, 0.5012, 0.8444, 0.5555, 0.8264, 0.5728, 0.8605, 0.1998, 0.8209, 0.2538, 0.8405, 0.263, 0.8783, 0.1815, 0.8547, 0.4911, 0.8817, 0.4388, 0.8702, 0.4578, 0.84, 0.5012, 0.8444, 0.2976, 0.8374, 0.3159, 0.8682, 0.263, 0.8783, 0.2538, 0.8405, 0.7602, 0.1932, 0.7855, 0.1523, 0.796, 0.177, 0.7832, 0.1874, 0.2336, 0.1756, 0.246, 0.151, 0.2716, 0.1939, 0.247, 0.1871, 0.391, 0.6119, 0.4348, 0.6589, 0.4386, 0.6807, 0.3948, 0.6861, 0.321, 0.678, 0.3253, 0.6562, 0.3699, 0.6102, 0.3648, 0.6844, 0.789, 0.2333, 0.7602, 0.1932, 0.7832, 0.1874, 0.8096, 0.2339, 0.247, 0.1871, 0.2716, 0.1939, 0.2413, 0.237, 0.2192, 0.2374, 0.3917, 0.8621, 0.4016, 0.8415, 0.4388, 0.8702, 0.4324, 0.8949, 0.3159, 0.8682, 0.354, 0.8403, 0.3634, 0.8613, 0.3216, 0.8932, 0.4386, 0.6807, 0.453, 0.7, 0.435, 0.7183, 0.3948, 0.6861, 0.3237, 0.7157, 0.3061, 0.697, 0.321, 0.678, 0.3648, 0.6844, 0.4337, 0.7297, 0.3847, 0.7103, 0.3948, 0.6861, 0.435, 0.7183, 0.3648, 0.6844, 0.3744, 0.709, 0.3247, 0.7272, 0.3237, 0.7157, 0.411, 0.7477, 0.3847, 0.7103, 0.4337, 0.7297, 0.4278, 0.7428, 0.3247, 0.7272, 0.3744, 0.709, 0.347, 0.7458, 0.3303, 0.7405, 0.4181, 0.7849, 0.3847, 0.7954, 0.3847, 0.7103, 0.411, 0.7477, 0.3744, 0.709, 0.3723, 0.7945, 0.339, 0.7831, 0.347, 0.7458, 0.4016, 0.8415, 0.3847, 0.7954, 0.4181, 0.7849, 0.4313, 0.8175, 0.339, 0.7831, 0.3723, 0.7945, 0.354, 0.8403, 0.3248, 0.8155, 0.4388, 0.8702, 0.4016, 0.8415, 0.4313, 0.8175, 0.4578, 0.84, 0.3248, 0.8155, 0.354, 0.8403, 0.3159, 0.8682, 0.2976, 0.8374, 0.8096, 0.2339, 0.8163, 0.2031, 0.8251, 0.2098, 0.8293, 0.2196, 0.1998, 0.2148, 0.2098, 0.2062, 0.2192, 0.2374, 0.1991, 0.2225, 0.8096, 0.2339, 0.7832, 0.1874, 0.8022, 0.1846, 0.8163, 0.2031, 0.2265, 0.1831, 0.247, 0.1871, 0.2192, 0.2374, 0.2098, 0.2062, 0.7832, 0.1874, 0.796, 0.177, 0.8022, 0.1846, 0.2265, 0.1831, 0.2336, 0.1756, 0.247, 0.1871, 0.4578, 0.84, 0.4313, 0.8175, 0.4485, 0.8046, 0.4734, 0.8247, 0.3079, 0.802, 0.3248, 0.8155, 0.2976, 0.8374, 0.2824, 0.8215, 0.4313, 0.8175, 0.4181, 0.7849, 0.4359, 0.7796, 0.4485, 0.8046, 0.3212, 0.7772, 0.339, 0.7831, 0.3248, 0.8155, 0.3079, 0.802, 0.4181, 0.7849, 0.411, 0.7477, 0.4237, 0.7542, 0.4359, 0.7796, 0.3341, 0.752, 0.347, 0.7458, 0.339, 0.7831, 0.3212, 0.7772, 0.411, 0.7477, 0.4278, 0.7428, 0.4379, 0.7498, 0.4237, 0.7542, 0.3199, 0.7473, 0.3303, 0.7405, 0.347, 0.7458, 0.3341, 0.752, 0.4278, 0.7428, 0.4337, 0.7297, 0.4454, 0.732, 0.4379, 0.7498, 0.3129, 0.7292, 0.3247, 0.7272, 0.3303, 0.7405, 0.3199, 0.7473, 0.4337, 0.7297, 0.435, 0.7183, 0.441, 0.7244, 0.4454, 0.732, 0.3175, 0.7217, 0.3237, 0.7157, 0.3247, 0.7272, 0.3129, 0.7292, 0.435, 0.7183, 0.453, 0.7, 0.4553, 0.7137, 0.441, 0.7244, 0.3035, 0.7107, 0.3061, 0.697, 0.3237, 0.7157, 0.3175, 0.7217, 0.5012, 0.8444, 0.4578, 0.84, 0.4734, 0.8247, 0.5125, 0.8288, 0.2824, 0.8215, 0.2976, 0.8374, 0.2538, 0.8405, 0.243, 0.8246, 0.5555, 0.8264, 0.5012, 0.8444, 0.5125, 0.8288, 0.5509, 0.8118, 0.243, 0.8246, 0.2538, 0.8405, 0.1998, 0.8209, 0.2048, 0.8064, 0.5681, 0.7874, 0.5555, 0.8264, 0.5509, 0.8118, 0.5521, 0.7877, 0.2048, 0.8064, 0.1998, 0.8209, 0.1883, 0.7814, 0.2043, 0.7822, 0.5429, 0.7558, 0.5681, 0.7874, 0.5521, 0.7877, 0.5394, 0.7645, 0.2043, 0.7822, 0.1883, 0.7814, 0.2146, 0.7504, 0.2178, 0.7593, 0.5057, 0.7309, 0.5429, 0.7558, 0.5394, 0.7645, 0.5084, 0.7431, 0.2178, 0.7593, 0.2146, 0.7504, 0.2525, 0.7266, 0.2494, 0.7387, 0.453, 0.7, 0.5057, 0.7309, 0.5084, 0.7431, 0.4553, 0.7137, 0.2494, 0.7387, 0.2525, 0.7266, 0.3061, 0.697, 0.3035, 0.7107, 0.4379, 0.7498, 0.4454, 0.732, 0.4708, 0.7484, 0.4548, 0.7617, 0.287, 0.745, 0.3129, 0.7292, 0.3199, 0.7473, 0.3027, 0.7587, 0.4548, 0.7617, 0.4708, 0.7484, 0.4889, 0.7705, 0.4754, 0.7839, 0.2683, 0.7667, 0.287, 0.745, 0.3027, 0.7587, 0.2814, 0.7805, 0.4754, 0.7839, 0.4889, 0.7705, 0.5037, 0.7876, 0.4945, 0.8025, 0.253, 0.7834, 0.2683, 0.7667, 0.2814, 0.7805, 0.2618, 0.7986, 0.4945, 0.8025, 0.5037, 0.7876, 0.5186, 0.7916, 0.5168, 0.8073, 0.2379, 0.787, 0.253, 0.7834, 0.2618, 0.7986, 0.2392, 0.8029, 0.5125, 0.8288, 0.4734, 0.8247, 0.4945, 0.8025, 0.5168, 0.8073, 0.2618, 0.7986, 0.2824, 0.8215, 0.243, 0.8246, 0.2392, 0.8029, 0.4485, 0.8046, 0.4754, 0.7839, 0.4945, 0.8025, 0.4734, 0.8247, 0.2618, 0.7986, 0.2814, 0.7805, 0.3079, 0.802, 0.2824, 0.8215, 0.4485, 0.8046, 0.4359, 0.7796, 0.4548, 0.7617, 0.4754, 0.7839, 0.3027, 0.7587, 0.3212, 0.7772, 0.3079, 0.802, 0.2814, 0.7805, 0.4379, 0.7498, 0.4548, 0.7617, 0.4359, 0.7796, 0.4237, 0.7542, 0.3212, 0.7772, 0.3027, 0.7587, 0.3199, 0.7473, 0.3341, 0.752, 0.441, 0.7244, 0.4553, 0.7137, 0.4708, 0.7484, 0.4454, 0.732, 0.287, 0.745, 0.3035, 0.7107, 0.3175, 0.7217, 0.3129, 0.7292, 0.5084, 0.7431, 0.4889, 0.7705, 0.4708, 0.7484, 0.4553, 0.7137, 0.287, 0.745, 0.2683, 0.7667, 0.2494, 0.7387, 0.3035, 0.7107, 0.5394, 0.7645, 0.5037, 0.7876, 0.4889, 0.7705, 0.5084, 0.7431, 0.2683, 0.7667, 0.253, 0.7834, 0.2178, 0.7593, 0.2494, 0.7387, 0.5521, 0.7877, 0.5186, 0.7916, 0.5037, 0.7876, 0.5394, 0.7645, 0.253, 0.7834, 0.2379, 0.787, 0.2043, 0.7822, 0.2178, 0.7593, 0.5509, 0.8118, 0.5168, 0.8073, 0.5186, 0.7916, 0.5521, 0.7877, 0.2379, 0.787, 0.2392, 0.8029, 0.2048, 0.8064, 0.2043, 0.7822, 0.5125, 0.8288, 0.5168, 0.8073, 0.5509, 0.8118, 0.2048, 0.8064, 0.2392, 0.8029, 0.243, 0.8246, 0.5083, 0.6977, 0.4348, 0.6589, 0.4841, 0.6288, 0.5434, 0.6835, 0.2769, 0.6251, 0.3253, 0.6562, 0.2508, 0.6932, 0.2161, 0.6781, 0.5638, 0.7392, 0.5083, 0.6977, 0.5434, 0.6835, 0.5811, 0.7269, 0.2161, 0.6781, 0.2508, 0.6932, 0.1941, 0.7332, 0.1772, 0.7204, 0.62, 0.7916, 0.5638, 0.7392, 0.5811, 0.7269, 0.6167, 0.76, 0.1772, 0.7204, 0.1941, 0.7332, 0.1361, 0.7841, 0.1404, 0.7524, 0.7075, 0.7599, 0.62, 0.7916, 0.6167, 0.76, 0.6606, 0.7412, 0.1404, 0.7524, 0.1361, 0.7841, 0.04953, 0.7488, 0.09704, 0.7321, 0.7455, 0.6521, 0.7075, 0.7599, 0.6606, 0.7412, 0.6773, 0.6704, 0.09704, 0.7321, 0.04953, 0.7488, 0.01941, 0.6397, 0.08356, 0.662, 0.7408, 0.5724, 0.7455, 0.6521, 0.6773, 0.6704, 0.6714, 0.5927, 0.08356, 0.662, 0.01941, 0.6397, 0.03366, 0.5644, 0.09282, 0.5899, 0.6773, 0.6704, 0.5434, 0.6835, 0.4841, 0.6288, 0.6714, 0.5927, 0.2769, 0.6251, 0.2161, 0.6781, 0.08356, 0.662, 0.09282, 0.5899, 0.6773, 0.6704, 0.6606, 0.7412, 0.5811, 0.7269, 0.5434, 0.6835, 0.1772, 0.7204, 0.09704, 0.7321, 0.08356, 0.662, 0.2161, 0.6781, 0.6606, 0.7412, 0.6167, 0.76, 0.5811, 0.7269, 0.1772, 0.7204, 0.1404, 0.7524, 0.09704, 0.7321, 0.8424, 0.1952, 0.8293, 0.2196, 0.8346, 0.2069, 0.8347, 0.207, 0.03366, 0.5644, 0.05122, 0.5227, 0.145, 0.5626, 0.09282, 0.5899, 0.6204, 0.5657, 0.6714, 0.5927, 0.4841, 0.6288, 0.4981, 0.5523, 0.2769, 0.6251, 0.09282, 0.5899, 0.145, 0.5626, 0.2642, 0.5501, 0.391, 0.6119, 0.4981, 0.5523, 0.4841, 0.6288, 0.4348, 0.6589, 0.2769, 0.6251, 0.2642, 0.5501, 0.3699, 0.6102, 0.3253, 0.6562])
me_suzanne.materials.append(mat_material_003)
me_suzanne.update()

# ---- objects
ob_camera = bpy.data.objects.new('Camera', cam_camera)
ob_mesh1 = bpy.data.objects.new('Mesh1', me_cube)
ob_vertex = bpy.data.objects.new('Vertex', me_sphere)
ob_curve_mesh = bpy.data.objects.new('Curve Mesh', me_circle)
ob_mesh2 = bpy.data.objects.new('Mesh2', me_cone)
ob_normal = bpy.data.objects.new('Normal', me_cube_001)
ob_suzanne = bpy.data.objects.new('Suzanne', me_suzanne)

# ---- transforms, parenting, visibility, modifiers, constraints
ob_camera.location = (3.413, -16.37, 5.006)
ob_camera.rotation_euler = (1.263, -6.73e-17, 1.044e-17)
ob_camera.lock_rotations_4d = False
ob_camera.empty_display_type = 'ARROWS'
ob_camera.color = (0.0, 0.0, 0.0, 0.0)
ob_camera.display_type = 'WIRE'
ob_camera.lineart.crease_threshold = 0.0
ob_mesh1.location = (-0.6756, -0.02925, -0.09198)
ob_mesh1.lock_rotations_4d = False
ob_mesh1.empty_display_type = 'ARROWS'
ob_mesh1.lineart.crease_threshold = 0.0
ob_vertex.location = (-2.086, 0.8115, 2.552)
ob_curve_mesh.location = (3.169, 0.2925, 0.9198)
_vg = ob_curve_mesh.vertex_groups.new(name='Group')
_vg = ob_curve_mesh.vertex_groups.new(name='Group.001')
ob_mesh2.location = (7.135, 0.01755, 0.05519)
ob_normal.location = (-1.324, 0.6265, 1.97)
ob_suzanne.location = (-0.635, 0.7248, 2.279)

# ---- collection membership
scene.collection.objects.link(ob_camera)
scene.collection.objects.link(ob_mesh1)
scene.collection.objects.link(ob_vertex)
scene.collection.objects.link(ob_curve_mesh)
scene.collection.objects.link(ob_mesh2)
scene.collection.objects.link(ob_normal)
scene.collection.objects.link(ob_suzanne)

# ---- scene / render settings (as saved in the file)
scene.camera = ob_camera
scene.frame_start = 1; scene.frame_end = 250; scene.frame_set(0)
scene.render.engine = 'BLENDER_EEVEE_NEXT'
scene.render.image_settings.file_format = 'FFMPEG'
scene.render.image_settings.color_mode = 'RGB'
scene.cycles.sampling_pattern = 'TABULATED_SOBOL'
scene.cycles.tile_size = 32
scene.eevee.taa_samples = 64
scene.view_settings.view_transform = 'Filmic'
bpy.context.view_layer.update()
